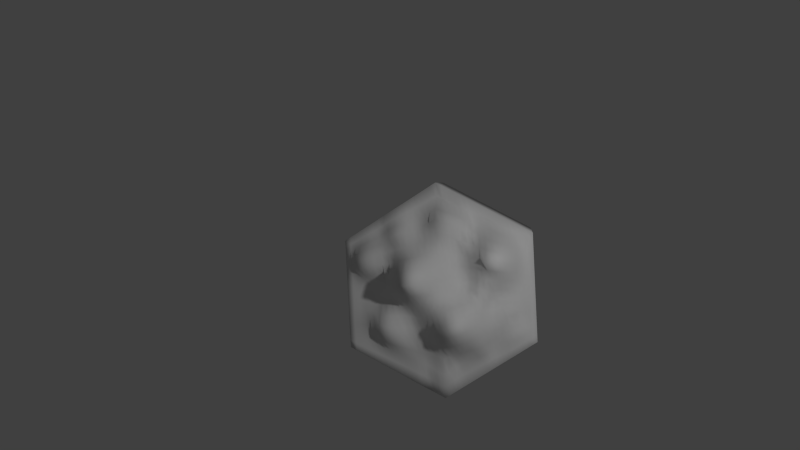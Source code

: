 # Source: mountains1_hexagon.blend  (saved by Blender 2.70.0; exported with 4.5.12 LTS)
import bpy
from mathutils import Matrix  # noqa: F401  (used for matrix-valued properties, if any)

bpy.ops.wm.read_factory_settings(use_empty=True)
scene = bpy.context.scene
scene.name = 'Scene'

# ---- collections
col_collection_1 = bpy.data.collections.new('Collection 1'); scene.collection.children.link(col_collection_1)

# ---- materials (node trees are filled in below, after node groups)
mat_material = bpy.data.materials.new('Material')
mat_material.alpha_threshold = 0.0
mat_material.use_transparent_shadow = False
mat_material.roughness = 0.5
mat_material.specular_intensity = 0.02105
mat_material.line_color = (0.0, 0.0, 0.0, 1.0)

# ---- material node trees

# ---- world
world_world = bpy.data.worlds.new('World'); scene.world = world_world
world_world.color = (0.05088, 0.05088, 0.05088)
world_world.use_sun_shadow = False
world_world.sun_shadow_jitter_overblur = 0.0
world_world.cycles.sampling_method = 'MANUAL'
world_world.cycles.sample_map_resolution = 256

# ---- cameras
cam_camera = bpy.data.cameras.new('Camera')
cam_camera.clip_end = 100.0
cam_camera.lens = 35.0
cam_camera.sensor_width = 32.0
cam_camera.sensor_height = 18.0
cam_camera.ortho_scale = 7.314
cam_camera.dof.focus_distance = 0.0
cam_camera.dof.aperture_fstop = 128.0

# ---- lights
light_lamp = bpy.data.lights.new('Lamp', 'POINT')
light_lamp.transmission_factor = 0.0
light_lamp.cutoff_distance = 30.0
light_lamp.energy = 100.0
light_lamp.shadow_buffer_clip_start = 1.001
light_lamp.shadow_soft_size = 0.1
light_lamp.shadow_maximum_resolution = 0.006
light_lamp.use_absolute_resolution = True
light_lamp.cycles.use_multiple_importance_sampling = False

# ---- meshes
me_circle = bpy.data.meshes.new('Circle')
me_circle.from_pydata([(0.0, 1.0, 0.0), (-0.866, 0.5, 0.0), (-0.866, -0.5, 0.0), (8.742e-08, -1.0, 0.0), (0.866, -0.5, 0.0), (0.866, 0.5, 0.0), (0.0, 1.0, 1.0), (-0.866, 0.5, 1.0), (-0.866, -0.5, 1.0), (8.742e-08, -1.0, 1.0), (0.866, -0.5, 1.0), (0.866, 0.5, 1.0), (-0.433, 0.75, 1.0), (-0.866, -5.96e-08, 1.0), (-0.433, -0.75, 1.0), (0.4336, -0.7508, 1.005), (0.866, 0.0, 1.0), (0.433, 0.75, 1.0), (0.001239, -0.0009215, 1.242), (0.4352, 0.0001275, 1.159), (-0.455, 0.01447, 1.164), (-0.2165, 0.875, 1.0), (-0.866, 0.25, 1.0), (-0.6495, -0.625, 1.0), (0.2165, -0.875, 1.0), (0.8668, -0.2501, 1.003), (0.6495, 0.625, 1.0), (-0.002636, -0.5347, 1.157), (-0.6497, 0.6253, 1.001), (-0.866, -0.25, 1.0), (-0.2165, -0.875, 1.0), (0.6496, -0.6251, 1.0), (0.8666, 0.25, 1.004), (0.217, 0.8758, 1.004), (-4.948e-05, 0.5011, 1.164), (0.65, 0.0001631, 1.004), (0.2347, -0.001709, 1.364), (0.4568, 0.3906, 1.161), (0.4444, -0.3866, 1.126), (-0.2165, -0.0008754, 1.104), (-0.6553, 0.0005011, 1.04), (-0.4353, 0.3758, 1.125), (-0.4404, -0.3866, 1.26), (0.6918, -0.3258, 1.169), (-0.2186, -0.4565, 1.107), (0.6556, 0.3152, 1.045), (0.226, 0.4449, 1.08), (0.2177, -0.4406, 1.15), (-0.2203, 0.443, 1.265), (-0.6592, 0.3148, 1.039), (-0.6576, -0.3147, 1.197), (-0.1083, 0.9375, 1.0), (-0.8662, 0.3751, 1.001), (-0.7578, -0.5625, 1.0), (0.1083, -0.9375, 1.0), (0.8669, -0.3752, 1.004), (0.7578, 0.5625, 1.0), (0.006711, -0.758, 1.049), (-0.7578, 0.5625, 1.0), (-0.866, -0.375, 1.0), (-0.1083, -0.9375, 1.0), (0.7578, -0.5625, 1.0), (0.8661, 0.375, 1.001), (0.1083, 0.9376, 1.0), (0.006304, 0.7624, 1.088), (0.7578, -1.24e-07, 1.0), (0.1177, -0.002956, 1.335), (0.435, 0.5644, 1.018), (0.4408, -0.1893, 1.212), (-0.1083, 9.362e-06, 1.167), (-0.759, 0.0004469, 1.005), (-0.4362, 0.5666, 1.023), (-0.4482, -0.1976, 1.266), (-0.3248, 0.8125, 1.0), (-0.8661, 0.125, 1.0), (-0.5413, -0.6875, 1.0), (0.3251, -0.8129, 1.002), (0.866, -0.125, 1.0), (0.5413, 0.6875, 1.0), (0.002275, -0.2552, 1.271), (-0.5413, 0.6875, 1.0), (-0.866, -0.125, 1.0), (-0.3248, -0.8125, 1.0), (0.5413, -0.6875, 1.0), (0.8661, 0.125, 1.001), (0.3251, 0.813, 1.003), (-0.00434, 0.2601, 1.369), (0.5413, -3.002e-06, 1.046), (0.3388, -0.0006698, 1.289), (0.4536, 0.2001, 1.146), (0.4475, -0.5892, 1.07), (-0.3293, -0.01096, 1.171), (-0.552, -0.0008475, 1.093), (-0.4337, 0.1876, 1.121), (-0.4336, -0.5628, 1.025), (0.778, -0.2861, 1.08), (0.58, -0.3611, 1.169), (0.6681, -0.1601, 1.072), (0.6618, -0.4745, 1.053), (-0.1201, -0.5014, 1.167), (-0.3343, -0.413, 1.156), (-0.2302, -0.2253, 1.115), (-0.2281, -0.6704, 1.12), (0.761, 0.2814, 1.019), (0.5599, 0.3561, 1.14), (0.6496, 0.4688, 1.001), (0.6575, 0.1522, 1.038), (0.3453, 0.4205, 1.115), (0.1092, 0.4695, 1.116), (0.2194, 0.6591, 1.018), (0.2165, 0.2188, 1.121), (0.3285, -0.4162, 1.155), (0.1099, -0.4718, 1.119), (0.2451, -0.2373, 1.462), (0.2202, -0.6619, 1.021), (-0.1108, 0.4747, 1.252), (-0.3262, 0.4076, 1.208), (-0.2165, 0.6562, 1.023), (-0.2321, 0.2226, 1.365), (-0.5543, 0.3467, 1.069), (-0.7585, 0.2814, 1.003), (-0.6562, 0.4745, 1.041), (-0.6654, 0.1576, 1.06), (-0.5579, -0.3555, 1.293), (-0.7583, -0.2814, 1.045), (-0.6538, -0.1583, 1.151), (-0.6497, -0.4689, 1.073), (0.7664, -0.4245, 1.037), (-0.1104, -0.7252, 1.143), (0.7592, 0.1407, 1.009), (0.3305, 0.2069, 1.085), (0.3351, -0.6334, 1.076), (-0.1238, 0.2364, 1.468), (-0.5606, 0.165, 1.089), (-0.5418, -0.516, 1.08), (0.7612, -0.1411, 1.012), (0.5569, -0.1738, 1.122), (0.5465, -0.5217, 1.027), (-0.1084, -0.2345, 1.161), (-0.3426, -0.2152, 1.202), (-0.3251, -0.6107, 1.006), (0.7581, 0.4219, 1.002), (0.5424, 0.5164, 1.01), (0.5584, 0.1829, 1.106), (0.3277, 0.6121, 1.021), (0.1096, 0.7054, 1.015), (0.108, 0.2368, 1.211), (0.3495, -0.2118, 1.368), (0.1212, -0.2477, 1.392), (0.1137, -0.7094, 1.033), (-0.1083, 0.7048, 1.014), (-0.3289, 0.615, 1.041), (-0.3272, 0.2045, 1.226), (-0.5445, 0.5182, 1.017), (-0.7637, 0.4248, 1.025), (-0.7607, 0.1415, 1.01), (-0.5549, -0.1767, 1.246), (-0.7582, -0.1409, 1.022), (-0.7578, -0.4219, 1.01), (-0.05413, 0.9688, 1.0), (-0.8663, 0.4376, 1.001), (-0.8119, -0.5312, 1.0), (0.05413, -0.9688, 1.0), (0.8662, -0.4376, 1.001), (0.8119, 0.5312, 1.0), (8.196e-08, -0.875, 1.0), (-0.8119, 0.5313, 1.0), (-0.866, -0.4375, 1.0), (-0.05413, -0.9688, 1.0), (0.8119, -0.5313, 1.0), (0.866, 0.4375, 1.0), (0.05413, 0.9688, 1.0), (0.00187, 0.8778, 1.051), (0.8119, 0.0, 1.0), (0.05859, -0.002032, 1.291), (0.4331, 0.6563, 1.001), (0.4405, -0.09448, 1.212), (-0.05406, -0.0001607, 1.199), (-0.812, 2.241e-05, 1.0), (-0.4335, 0.6569, 1.002), (-0.4473, -0.1032, 1.17), (-0.3789, 0.7812, 1.0), (-0.866, 0.0625, 1.0), (-0.4871, -0.7188, 1.0), (0.3795, -0.782, 1.005), (0.866, -0.0625, 1.0), (0.4871, 0.7187, 1.0), (0.003628, -0.1303, 1.302), (-0.4871, 0.7188, 1.0), (-0.866, -0.0625, 1.0), (-0.3789, -0.7812, 1.0), (0.4874, -0.7191, 1.002), (0.866, 0.0625, 1.0), (0.3789, 0.7813, 1.0), (-0.001935, 0.129, 1.256), (0.4871, -4.238e-06, 1.097), (0.3867, 7.465e-05, 1.226), (0.4376, 0.096, 1.101), (0.4395, -0.6656, 1.032), (-0.3969, 0.005385, 1.184), (-0.5031, 0.004981, 1.118), (-0.4474, 0.09323, 1.094), (-0.433, -0.6562, 1.0), (0.8183, -0.267, 1.025), (0.5117, -0.3759, 1.147), (0.6517, -0.07845, 1.012), (0.6821, -0.4028, 1.134), (-0.06474, -0.5208, 1.177), (-0.3862, -0.3994, 1.211), (-0.2218, -0.1124, 1.078), (-0.2218, -0.5757, 1.179), (0.8137, 0.2657, 1.01), (0.5093, 0.374, 1.161), (0.6495, 0.5469, 1.0), (0.6614, 0.236, 1.059), (0.4028, 0.4065, 1.145), (0.05419, 0.4848, 1.143), (0.2183, 0.7682, 1.015), (0.221, 0.3314, 1.087), (0.384, -0.4019, 1.138), (0.05462, -0.502, 1.125), (0.2523, -0.111, 1.5), (0.2212, -0.5638, 1.069), (-0.05505, 0.4881, 1.214), (-0.3793, 0.3908, 1.168), (-0.2165, 0.7656, 0.9999), (-0.2276, 0.3375, 1.358), (-0.4953, 0.3616, 1.091), (-0.812, 0.2656, 1.0), (-0.6512, 0.5496, 1.014), (-0.6703, 0.2375, 1.067), (-0.4975, -0.3722, 1.288), (-0.812, -0.2656, 1.003), (-0.6527, -0.08074, 1.097), (-0.6526, -0.3921, 1.148), (-0.1624, 0.9062, 1.0), (-0.866, 0.3125, 1.0), (-0.7036, -0.5938, 1.0), (0.1624, -0.9062, 1.0), (0.8673, -0.3128, 1.005), (0.7036, 0.5937, 1.0), (0.01417, -0.6594, 1.176), (-0.7037, 0.5938, 1.0), (-0.866, -0.3125, 1.0), (-0.1624, -0.9062, 1.0), (0.7037, -0.5938, 1.0), (0.8664, 0.3125, 1.003), (0.1627, 0.9067, 1.002), (0.0002285, 0.6257, 1.037), (0.7036, 6.513e-08, 1.0), (0.177, -0.002607, 1.361), (0.4457, 0.4776, 1.092), (0.438, -0.2834, 1.164), (-0.1624, -4.208e-06, 1.135), (-0.707, 0.000896, 1.016), (-0.4362, 0.4707, 1.074), (-0.4269, -0.2952, 1.356), (-0.2706, 0.8438, 1.0), (-0.866, 0.1875, 1.0), (-0.5954, -0.6562, 1.0), (0.2707, -0.8438, 1.0), (0.8661, -0.1875, 1.0), (0.5954, 0.6562, 1.0), (9.03e-05, -0.3754, 1.171), (-0.5954, 0.6563, 1.0), (-0.866, -0.1875, 1.0), (-0.2706, -0.8438, 1.0), (0.5954, -0.6563, 1.0), (0.8665, 0.1875, 1.003), (0.2712, 0.8446, 1.005), (-0.003114, 0.3859, 1.308), (0.5971, 0.0006799, 1.02), (0.2886, -0.00134, 1.338), (0.4606, 0.2994, 1.176), (0.446, -0.4991, 1.099), (-0.271, -0.008509, 1.103), (-0.6026, -0.00193, 1.067), (-0.434, 0.2814, 1.141), (-0.4366, -0.4717, 1.142), (0.7382, -0.3063, 1.138), (0.6397, -0.3444, 1.177), (0.6887, -0.2449, 1.152), (0.6507, -0.5478, 1.006), (-0.1674, -0.4813, 1.14), (-0.279, -0.4333, 1.123), (-0.2282, -0.3351, 1.12), (-0.2175, -0.7667, 1.024), (0.7077, 0.2973, 1.025), (0.6085, 0.336, 1.098), (0.6514, 0.3915, 1.016), (0.6532, 0.07572, 1.017), (0.2856, 0.4329, 1.086), (0.1664, 0.4564, 1.092), (0.2242, 0.5537, 1.053), (0.2192, 0.1098, 1.212), (0.2733, -0.4349, 1.166), (0.1629, -0.4545, 1.135), (0.2278, -0.3386, 1.309), (0.2169, -0.7662, 1.003), (-0.1661, 0.4597, 1.27), (-0.2735, 0.4251, 1.242), (-0.2169, 0.5474, 1.135), (-0.2274, 0.09434, 1.241), (-0.6095, 0.3311, 1.059), (-0.7078, 0.2979, 1.017), (-0.6615, 0.3966, 1.059), (-0.6596, 0.08159, 1.036), (-0.6085, -0.3335, 1.256), (-0.7058, -0.2973, 1.121), (-0.6576, -0.236, 1.194), (-0.6496, -0.547, 1.01), (0.816, -0.3995, 1.017), (0.7158, -0.4498, 1.052), (0.7759, -0.3564, 1.075), (0.7594, -0.4928, 1.007), (-0.04822, -0.7444, 1.114), (-0.1722, -0.6987, 1.139), (-0.1158, -0.617, 1.205), (-0.1083, -0.8203, 1.0), (0.8126, 0.1329, 1.004), (0.7058, 0.1483, 1.013), (0.7609, 0.2111, 1.019), (0.7581, 0.07033, 1.002), (0.3939, 0.205, 1.117), (0.2715, 0.2115, 1.09), (0.3445, 0.3172, 1.108), (0.3262, 0.1018, 1.166), (0.3902, -0.612, 1.078), (0.2771, -0.6444, 1.042), (0.3409, -0.5533, 1.146), (0.3276, -0.7148, 1.02), (-0.06323, 0.2501, 1.438), (-0.186, 0.2265, 1.442), (-0.1174, 0.3652, 1.391), (-0.1129, 0.1222, 1.277), (-0.491, 0.1798, 1.071), (-0.6132, 0.1609, 1.075), (-0.5683, 0.2565, 1.112), (-0.5484, 0.08715, 1.039), (-0.4878, -0.5394, 1.056), (-0.5957, -0.4925, 1.087), (-0.546, -0.4351, 1.195), (-0.5413, -0.6016, 1.005), (0.8124, -0.1329, 1.002), (0.7138, -0.1502, 1.037), (0.758, -0.07033, 1.001), (0.7706, -0.2135, 1.049), (0.6167, -0.1692, 1.101), (0.4914, -0.1806, 1.143), (0.5436, -0.08536, 1.074), (0.5746, -0.2695, 1.17), (0.6044, -0.4979, 1.04), (0.4952, -0.5539, 1.041), (0.5655, -0.4436, 1.099), (0.5419, -0.6028, 1.004), (-0.05379, -0.2438, 1.215), (-0.1664, -0.2281, 1.119), (-0.1083, -0.1173, 1.169), (-0.1132, -0.353, 1.119), (-0.2906, -0.2218, 1.153), (-0.3941, -0.2069, 1.244), (-0.3437, -0.1144, 1.128), (-0.338, -0.3155, 1.218), (-0.2798, -0.6455, 1.084), (-0.3791, -0.586, 1.007), (-0.3276, -0.5161, 1.064), (-0.3248, -0.7109, 1.0), (0.8122, 0.3985, 1.002), (0.7038, 0.4453, 1.001), (0.7578, 0.4922, 1.0), (0.7593, 0.3516, 1.009), (0.5959, 0.4925, 1.004), (0.4888, 0.5404, 1.015), (0.5413, 0.6016, 1.0), (0.5507, 0.4358, 1.075), (0.6047, 0.1688, 1.055), (0.5122, 0.1896, 1.144), (0.5644, 0.2721, 1.156), (0.5451, 0.08781, 1.035), (0.3813, 0.5882, 1.02), (0.2739, 0.6359, 1.021), (0.3252, 0.7115, 1.003), (0.3352, 0.5165, 1.069), (0.1643, 0.6818, 1.013), (0.05752, 0.7347, 1.057), (0.1096, 0.8228, 1.029), (0.1102, 0.5877, 1.036), (0.1624, 0.2268, 1.16), (0.05211, 0.2495, 1.28), (0.1083, 0.3537, 1.19), (0.1091, 0.1177, 1.223), (0.3959, -0.2009, 1.295), (0.2994, -0.2209, 1.428), (0.3531, -0.1049, 1.382), (0.3365, -0.3117, 1.269), (0.1825, -0.2399, 1.436), (0.06105, -0.2524, 1.337), (0.126, -0.1248, 1.442), (0.1123, -0.3579, 1.261), (0.1656, -0.6844, 1.017), (0.06144, -0.7339, 1.039), (0.1192, -0.6065, 1.067), (0.1083, -0.8203, 1.0), (-0.05162, 0.7423, 1.08), (-0.1624, 0.6797, 1.014), (-0.1085, 0.8216, 1.034), (-0.1083, 0.5859, 1.096), (-0.2707, 0.6329, 1.029), (-0.3875, 0.5977, 1.05), (-0.3248, 0.7109, 1.0), (-0.3366, 0.5227, 1.145), (-0.2772, 0.2152, 1.286), (-0.3797, 0.195, 1.175), (-0.3281, 0.3072, 1.248), (-0.3516, 0.06895, 1.208), (-0.4883, 0.5396, 1.009), (-0.6011, 0.4979, 1.035), (-0.5416, 0.6021, 1.003), (-0.5502, 0.4328, 1.043), (-0.7105, 0.4495, 1.036), (-0.8138, 0.3993, 1.007), (-0.7591, 0.4928, 1.006), (-0.7612, 0.3531, 1.015), (-0.7105, 0.1503, 1.023), (-0.8127, 0.133, 1.003), (-0.7595, 0.2113, 1.006), (-0.7605, 0.07123, 1.009), (-0.5025, -0.1872, 1.267), (-0.6047, -0.1671, 1.205), (-0.5492, -0.09235, 1.158), (-0.5651, -0.2606, 1.319), (-0.7052, -0.1497, 1.09), (-0.8119, -0.1328, 1.001), (-0.758, -0.0704, 1.005), (-0.7583, -0.2112, 1.042), (-0.7038, -0.4454, 1.041), (-0.8119, -0.3984, 1.0), (-0.758, -0.3516, 1.03), (-0.7578, -0.4922, 1.001), (0.8128, -0.4651, 1.004), (-0.05413, -0.8477, 1.0), (0.812, 0.06641, 1.0), (0.3796, 0.09805, 1.129), (0.3831, -0.6903, 1.028), (-0.05762, 0.1262, 1.276), (-0.5007, 0.09235, 1.064), (-0.4871, -0.6289, 1.001), (0.8148, -0.1997, 1.011), (0.637, -0.2588, 1.173), (0.5962, -0.575, 1.004), (-0.05764, -0.3643, 1.152), (-0.2825, -0.326, 1.165), (-0.2714, -0.7389, 1.012), (0.813, 0.3321, 1.007), (0.6005, 0.4134, 1.043), (0.5978, 0.08204, 1.013), (0.3906, 0.4974, 1.082), (0.1671, 0.5707, 1.043), (0.1643, 0.1136, 1.219), (0.3864, -0.2965, 1.217), (0.1702, -0.3491, 1.294), (0.1624, -0.793, 1.0), (-0.05412, 0.6055, 1.064), (-0.2754, 0.5331, 1.143), (-0.2847, 0.08214, 1.217), (-0.4932, 0.4513, 1.051), (-0.7126, 0.3755, 1.044), (-0.7099, 0.07638, 1.021), (-0.5043, -0.2759, 1.375), (-0.7058, -0.2234, 1.118), (-0.7037, -0.5196, 1.005), (0.8188, -0.3337, 1.028), (0.7321, -0.38, 1.117), (0.7053, -0.5204, 1.008), (-0.05153, -0.6398, 1.206), (-0.1715, -0.5945, 1.194), (-0.1624, -0.793, 1.009), (0.8134, 0.1993, 1.009), (0.7089, 0.2231, 1.032), (0.704, 0.07424, 1.002), (0.4055, 0.31, 1.155), (0.2804, 0.3229, 1.069), (0.2732, 0.1059, 1.195), (0.3976, -0.5355, 1.145), (0.2786, -0.5599, 1.113), (0.2719, -0.74, 1.009), (-0.05983, 0.3773, 1.362), (-0.1741, 0.3516, 1.389), (-0.1679, 0.115, 1.258), (-0.4933, 0.2706, 1.096), (-0.6132, 0.2486, 1.064), (-0.6054, 0.08508, 1.04), (-0.4907, -0.4542, 1.178), (-0.6005, -0.414, 1.185), (-0.5954, -0.5743, 1.009), (0.8119, -0.06641, 1.0), (0.7047, -0.07433, 1.004), (0.7319, -0.2292, 1.107), (0.5998, -0.08068, 1.036), (0.4881, -0.08987, 1.133), (0.5031, -0.2759, 1.159), (0.6268, -0.4246, 1.127), (0.5019, -0.466, 1.076), (0.4889, -0.6327, 1.012), (-0.05355, -0.1228, 1.23), (-0.1625, -0.1134, 1.111), (-0.169, -0.3427, 1.103), (-0.2855, -0.1148, 1.095), (-0.3957, -0.1087, 1.157), (-0.3899, -0.3058, 1.272), (-0.273, -0.5523, 1.117), (-0.3832, -0.4903, 1.1), (-0.3789, -0.6836, 1.0), (0.8119, 0.4648, 1.0), (0.7036, 0.5195, 1.0), (0.7051, 0.3712, 1.009), (0.5954, 0.5742, 1.0), (0.4872, 0.629, 1.001), (0.4994, 0.4572, 1.092), (0.6117, 0.2548, 1.106), (0.5149, 0.2859, 1.186), (0.4925, 0.09273, 1.069), (0.379, 0.6837, 1.001), (0.2716, 0.7397, 1.008), (0.2799, 0.5355, 1.06), (0.1638, 0.7951, 1.012), (0.05745, 0.8512, 1.057), (0.05465, 0.606, 1.035), (0.1639, 0.3411, 1.132), (0.05294, 0.3697, 1.254), (0.05382, 0.1229, 1.233), (0.3964, -0.1005, 1.297), (0.3076, -0.1069, 1.461), (0.2836, -0.326, 1.301), (0.1836, -0.1142, 1.51), (0.06351, -0.1296, 1.371), (0.05532, -0.366, 1.217), (0.168, -0.5755, 1.043), (0.06617, -0.6342, 1.108), (0.05413, -0.8477, 1.0), (-0.05436, 0.8509, 1.056), (-0.1624, 0.7931, 1.001), (-0.1624, 0.5664, 1.121), (-0.2706, 0.7383, 1.0), (-0.3792, 0.6841, 1.001), (-0.3868, 0.4982, 1.115), (-0.2778, 0.3227, 1.305), (-0.3797, 0.2934, 1.194), (-0.4006, 0.08309, 1.159), (-0.4872, 0.629, 1.0), (-0.597, 0.5768, 1.012), (-0.6061, 0.4148, 1.05), (-0.7047, 0.5207, 1.007), (-0.813, 0.4654, 1.004), (-0.8124, 0.3323, 1.002), (-0.7091, 0.2237, 1.018), (-0.8124, 0.1993, 1.002), (-0.8125, 0.06658, 1.002), (-0.4983, -0.09835, 1.169), (-0.6005, -0.08659, 1.134), (-0.6104, -0.2493, 1.261), (-0.7051, -0.07498, 1.041), (-0.8119, -0.06641, 1.0), (-0.812, -0.1992, 1.002), (-0.7042, -0.3713, 1.092), (-0.812, -0.332, 1.002), (-0.8119, -0.4648, 1.0)], [], [(5, 0, 6, 171, 63, 247, 33, 269, 85, 193, 17, 186, 78, 262, 26, 240, 56, 164, 11), (4, 5, 11, 170, 62, 246, 32, 268, 84, 192, 16, 185, 77, 261, 25, 239, 55, 163, 10), (3, 4, 10, 169, 61, 245, 31, 267, 83, 191, 15, 184, 76, 260, 24, 238, 54, 162, 9), (2, 3, 9, 168, 60, 244, 30, 266, 82, 190, 14, 183, 75, 259, 23, 237, 53, 161, 8), (1, 2, 8, 167, 59, 243, 29, 265, 81, 189, 13, 182, 74, 258, 22, 236, 52, 160, 7), (0, 1, 7, 166, 58, 242, 28, 264, 80, 188, 12, 181, 73, 257, 21, 235, 51, 159, 6), (1, 0, 5), (2, 1, 5), (2, 5, 4), (2, 4, 3), (439, 169, 10, 163), (440, 168, 9, 165), (441, 173, 16, 192), (442, 196, 19, 197), (443, 184, 15, 198), (444, 177, 18, 194), (445, 200, 20, 201), (446, 183, 14, 202), (447, 203, 25, 261), (448, 280, 43, 281), (449, 267, 31, 282), (450, 207, 27, 263), (451, 284, 44, 285), (452, 266, 30, 286), (453, 211, 32, 246), (454, 288, 45, 289), (455, 271, 35, 290), (456, 215, 37, 251), (457, 292, 46, 293), (458, 250, 36, 294), (459, 219, 38, 252), (460, 296, 47, 297), (461, 238, 24, 298), (462, 223, 34, 248), (463, 300, 48, 301), (464, 275, 39, 302), (465, 227, 41, 255), (466, 304, 49, 305), (467, 254, 40, 306), (468, 231, 42, 256), (469, 308, 50, 309), (470, 237, 23, 310), (471, 311, 55, 239), (472, 312, 127, 313), (473, 245, 61, 314), (474, 315, 57, 241), (475, 316, 128, 317), (476, 244, 60, 318), (477, 319, 84, 268), (478, 320, 129, 321), (479, 249, 65, 322), (480, 323, 89, 273), (481, 324, 130, 325), (482, 272, 88, 326), (483, 327, 90, 274), (484, 328, 131, 329), (485, 260, 76, 330), (486, 331, 86, 270), (487, 332, 132, 333), (488, 253, 69, 334), (489, 335, 93, 277), (490, 336, 133, 337), (491, 276, 92, 338), (492, 339, 94, 278), (493, 340, 134, 341), (494, 259, 75, 342), (495, 343, 77, 185), (496, 344, 135, 345), (497, 279, 95, 346), (498, 347, 97, 205), (499, 348, 136, 349), (500, 204, 96, 350), (501, 351, 98, 206), (502, 352, 137, 353), (503, 191, 83, 354), (504, 355, 79, 187), (505, 356, 138, 357), (506, 283, 99, 358), (507, 359, 101, 209), (508, 360, 139, 361), (509, 208, 100, 362), (510, 363, 102, 210), (511, 364, 140, 365), (512, 190, 82, 366), (513, 367, 62, 170), (514, 368, 141, 369), (515, 287, 103, 370), (516, 371, 105, 213), (517, 372, 142, 373), (518, 212, 104, 374), (519, 375, 106, 214), (520, 376, 143, 377), (521, 195, 87, 378), (522, 379, 67, 175), (523, 380, 144, 381), (524, 291, 107, 382), (525, 383, 109, 217), (526, 384, 145, 385), (527, 216, 108, 386), (528, 387, 110, 218), (529, 388, 146, 389), (530, 174, 66, 390), (531, 391, 68, 176), (532, 392, 147, 393), (533, 295, 111, 394), (534, 395, 113, 221), (535, 396, 148, 397), (536, 220, 112, 398), (537, 399, 114, 222), (538, 400, 149, 401), (539, 162, 54, 402), (540, 403, 64, 172), (541, 404, 150, 405), (542, 299, 115, 406), (543, 407, 117, 225), (544, 408, 151, 409), (545, 224, 116, 410), (546, 411, 118, 226), (547, 412, 152, 413), (548, 199, 91, 414), (549, 415, 71, 179), (550, 416, 153, 417), (551, 303, 119, 418), (552, 419, 121, 229), (553, 420, 154, 421), (554, 228, 120, 422), (555, 423, 122, 230), (556, 424, 155, 425), (557, 178, 70, 426), (558, 427, 72, 180), (559, 428, 156, 429), (560, 307, 123, 430), (561, 431, 125, 233), (562, 432, 157, 433), (563, 232, 124, 434), (564, 435, 126, 234), (565, 436, 158, 437), (566, 161, 53, 438), (311, 439, 163, 55), (127, 314, 439, 311), (314, 61, 169, 439), (315, 440, 165, 57), (128, 318, 440, 315), (318, 60, 168, 440), (319, 441, 192, 84), (129, 322, 441, 319), (322, 65, 173, 441), (323, 442, 197, 89), (130, 326, 442, 323), (326, 88, 196, 442), (327, 443, 198, 90), (131, 330, 443, 327), (330, 76, 184, 443), (331, 444, 194, 86), (132, 334, 444, 331), (334, 69, 177, 444), (335, 445, 201, 93), (133, 338, 445, 335), (338, 92, 200, 445), (339, 446, 202, 94), (134, 342, 446, 339), (342, 75, 183, 446), (343, 447, 261, 77), (135, 346, 447, 343), (346, 95, 203, 447), (347, 448, 281, 97), (136, 350, 448, 347), (350, 96, 280, 448), (351, 449, 282, 98), (137, 354, 449, 351), (354, 83, 267, 449), (355, 450, 263, 79), (138, 358, 450, 355), (358, 99, 207, 450), (359, 451, 285, 101), (139, 362, 451, 359), (362, 100, 284, 451), (363, 452, 286, 102), (140, 366, 452, 363), (366, 82, 266, 452), (367, 453, 246, 62), (141, 370, 453, 367), (370, 103, 211, 453), (371, 454, 289, 105), (142, 374, 454, 371), (374, 104, 288, 454), (375, 455, 290, 106), (143, 378, 455, 375), (378, 87, 271, 455), (379, 456, 251, 67), (144, 382, 456, 379), (382, 107, 215, 456), (383, 457, 293, 109), (145, 386, 457, 383), (386, 108, 292, 457), (387, 458, 294, 110), (146, 390, 458, 387), (390, 66, 250, 458), (391, 459, 252, 68), (147, 394, 459, 391), (394, 111, 219, 459), (395, 460, 297, 113), (148, 398, 460, 395), (398, 112, 296, 460), (399, 461, 298, 114), (149, 402, 461, 399), (402, 54, 238, 461), (403, 462, 248, 64), (150, 406, 462, 403), (406, 115, 223, 462), (407, 463, 301, 117), (151, 410, 463, 407), (410, 116, 300, 463), (411, 464, 302, 118), (152, 414, 464, 411), (414, 91, 275, 464), (415, 465, 255, 71), (153, 418, 465, 415), (418, 119, 227, 465), (419, 466, 305, 121), (154, 422, 466, 419), (422, 120, 304, 466), (423, 467, 306, 122), (155, 426, 467, 423), (426, 70, 254, 467), (427, 468, 256, 72), (156, 430, 468, 427), (430, 123, 231, 468), (431, 469, 309, 125), (157, 434, 469, 431), (434, 124, 308, 469), (435, 470, 310, 126), (158, 438, 470, 435), (438, 53, 237, 470), (203, 471, 239, 25), (95, 313, 471, 203), (313, 127, 311, 471), (279, 472, 313, 95), (43, 206, 472, 279), (206, 98, 312, 472), (312, 473, 314, 127), (98, 282, 473, 312), (282, 31, 245, 473), (207, 474, 241, 27), (99, 317, 474, 207), (317, 128, 315, 474), (283, 475, 317, 99), (44, 210, 475, 283), (210, 102, 316, 475), (316, 476, 318, 128), (102, 286, 476, 316), (286, 30, 244, 476), (211, 477, 268, 32), (103, 321, 477, 211), (321, 129, 319, 477), (287, 478, 321, 103), (45, 214, 478, 287), (214, 106, 320, 478), (320, 479, 322, 129), (106, 290, 479, 320), (290, 35, 249, 479), (215, 480, 273, 37), (107, 325, 480, 215), (325, 130, 323, 480), (291, 481, 325, 107), (46, 218, 481, 291), (218, 110, 324, 481), (324, 482, 326, 130), (110, 294, 482, 324), (294, 36, 272, 482), (219, 483, 274, 38), (111, 329, 483, 219), (329, 131, 327, 483), (295, 484, 329, 111), (47, 222, 484, 295), (222, 114, 328, 484), (328, 485, 330, 131), (114, 298, 485, 328), (298, 24, 260, 485), (223, 486, 270, 34), (115, 333, 486, 223), (333, 132, 331, 486), (299, 487, 333, 115), (48, 226, 487, 299), (226, 118, 332, 487), (332, 488, 334, 132), (118, 302, 488, 332), (302, 39, 253, 488), (227, 489, 277, 41), (119, 337, 489, 227), (337, 133, 335, 489), (303, 490, 337, 119), (49, 230, 490, 303), (230, 122, 336, 490), (336, 491, 338, 133), (122, 306, 491, 336), (306, 40, 276, 491), (231, 492, 278, 42), (123, 341, 492, 231), (341, 134, 339, 492), (307, 493, 341, 123), (50, 234, 493, 307), (234, 126, 340, 493), (340, 494, 342, 134), (126, 310, 494, 340), (310, 23, 259, 494), (173, 495, 185, 16), (65, 345, 495, 173), (345, 135, 343, 495), (249, 496, 345, 65), (35, 205, 496, 249), (205, 97, 344, 496), (344, 497, 346, 135), (97, 281, 497, 344), (281, 43, 279, 497), (271, 498, 205, 35), (87, 349, 498, 271), (349, 136, 347, 498), (195, 499, 349, 87), (19, 176, 499, 195), (176, 68, 348, 499), (348, 500, 350, 136), (68, 252, 500, 348), (252, 38, 204, 500), (280, 501, 206, 43), (96, 353, 501, 280), (353, 137, 351, 501), (204, 502, 353, 96), (38, 274, 502, 204), (274, 90, 352, 502), (352, 503, 354, 137), (90, 198, 503, 352), (198, 15, 191, 503), (177, 504, 187, 18), (69, 357, 504, 177), (357, 138, 355, 504), (253, 505, 357, 69), (39, 209, 505, 253), (209, 101, 356, 505), (356, 506, 358, 138), (101, 285, 506, 356), (285, 44, 283, 506), (275, 507, 209, 39), (91, 361, 507, 275), (361, 139, 359, 507), (199, 508, 361, 91), (20, 180, 508, 199), (180, 72, 360, 508), (360, 509, 362, 139), (72, 256, 509, 360), (256, 42, 208, 509), (284, 510, 210, 44), (100, 365, 510, 284), (365, 140, 363, 510), (208, 511, 365, 100), (42, 278, 511, 208), (278, 94, 364, 511), (364, 512, 366, 140), (94, 202, 512, 364), (202, 14, 190, 512), (164, 513, 170, 11), (56, 369, 513, 164), (369, 141, 367, 513), (240, 514, 369, 56), (26, 213, 514, 240), (213, 105, 368, 514), (368, 515, 370, 141), (105, 289, 515, 368), (289, 45, 287, 515), (262, 516, 213, 26), (78, 373, 516, 262), (373, 142, 371, 516), (186, 517, 373, 78), (17, 175, 517, 186), (175, 67, 372, 517), (372, 518, 374, 142), (67, 251, 518, 372), (251, 37, 212, 518), (288, 519, 214, 45), (104, 377, 519, 288), (377, 143, 375, 519), (212, 520, 377, 104), (37, 273, 520, 212), (273, 89, 376, 520), (376, 521, 378, 143), (89, 197, 521, 376), (197, 19, 195, 521), (193, 522, 175, 17), (85, 381, 522, 193), (381, 144, 379, 522), (269, 523, 381, 85), (33, 217, 523, 269), (217, 109, 380, 523), (380, 524, 382, 144), (109, 293, 524, 380), (293, 46, 291, 524), (247, 525, 217, 33), (63, 385, 525, 247), (385, 145, 383, 525), (171, 526, 385, 63), (6, 172, 526, 171), (172, 64, 384, 526), (384, 527, 386, 145), (64, 248, 527, 384), (248, 34, 216, 527), (292, 528, 218, 46), (108, 389, 528, 292), (389, 146, 387, 528), (216, 529, 389, 108), (34, 270, 529, 216), (270, 86, 388, 529), (388, 530, 390, 146), (86, 194, 530, 388), (194, 18, 174, 530), (196, 531, 176, 19), (88, 393, 531, 196), (393, 147, 391, 531), (272, 532, 393, 88), (36, 221, 532, 272), (221, 113, 392, 532), (392, 533, 394, 147), (113, 297, 533, 392), (297, 47, 295, 533), (250, 534, 221, 36), (66, 397, 534, 250), (397, 148, 395, 534), (174, 535, 397, 66), (18, 187, 535, 174), (187, 79, 396, 535), (396, 536, 398, 148), (79, 263, 536, 396), (263, 27, 220, 536), (296, 537, 222, 47), (112, 401, 537, 296), (401, 149, 399, 537), (220, 538, 401, 112), (27, 241, 538, 220), (241, 57, 400, 538), (400, 539, 402, 149), (57, 165, 539, 400), (165, 9, 162, 539), (159, 540, 172, 6), (51, 405, 540, 159), (405, 150, 403, 540), (235, 541, 405, 51), (21, 225, 541, 235), (225, 117, 404, 541), (404, 542, 406, 150), (117, 301, 542, 404), (301, 48, 299, 542), (257, 543, 225, 21), (73, 409, 543, 257), (409, 151, 407, 543), (181, 544, 409, 73), (12, 179, 544, 181), (179, 71, 408, 544), (408, 545, 410, 151), (71, 255, 545, 408), (255, 41, 224, 545), (300, 546, 226, 48), (116, 413, 546, 300), (413, 152, 411, 546), (224, 547, 413, 116), (41, 277, 547, 224), (277, 93, 412, 547), (412, 548, 414, 152), (93, 201, 548, 412), (201, 20, 199, 548), (188, 549, 179, 12), (80, 417, 549, 188), (417, 153, 415, 549), (264, 550, 417, 80), (28, 229, 550, 264), (229, 121, 416, 550), (416, 551, 418, 153), (121, 305, 551, 416), (305, 49, 303, 551), (242, 552, 229, 28), (58, 421, 552, 242), (421, 154, 419, 552), (166, 553, 421, 58), (7, 160, 553, 166), (160, 52, 420, 553), (420, 554, 422, 154), (52, 236, 554, 420), (236, 22, 228, 554), (304, 555, 230, 49), (120, 425, 555, 304), (425, 155, 423, 555), (228, 556, 425, 120), (22, 258, 556, 228), (258, 74, 424, 556), (424, 557, 426, 155), (74, 182, 557, 424), (182, 13, 178, 557), (200, 558, 180, 20), (92, 429, 558, 200), (429, 156, 427, 558), (276, 559, 429, 92), (40, 233, 559, 276), (233, 125, 428, 559), (428, 560, 430, 156), (125, 309, 560, 428), (309, 50, 307, 560), (254, 561, 233, 40), (70, 433, 561, 254), (433, 157, 431, 561), (178, 562, 433, 70), (13, 189, 562, 178), (189, 81, 432, 562), (432, 563, 434, 157), (81, 265, 563, 432), (265, 29, 232, 563), (308, 564, 234, 50), (124, 437, 564, 308), (437, 158, 435, 564), (232, 565, 437, 124), (29, 243, 565, 232), (243, 59, 436, 565), (436, 566, 438, 158), (59, 167, 566, 436), (167, 8, 161, 566)])
me_circle.polygons.foreach_set('use_smooth', [True] * 522)
_uv = me_circle.uv_layers.new(name='UVMap')
_uv.uv.foreach_set('vector', [0.4589, 0.08066, 0.5641, 0.07967, 0.5651, 0.1849, 0.4665, 0.1875, 0.4665, 0.1858, 0.4665, 0.1858, 0.4665, 0.1858, 0.4665, 0.1858, 0.4665, 0.1858, 0.4665, 0.1858, 0.4665, 0.1858, 0.4665, 0.1858, 0.4665, 0.1858, 0.4665, 0.1858, 0.4665, 0.1858, 0.4665, 0.1858, 0.4665, 0.1858, 0.4665, 0.1858, 0.4599, 0.1859, 0.3537, 0.08166, 0.4589, 0.08066, 0.4599, 0.1859, 0.3548, 0.1887, 0.3547, 0.1869, 0.3547, 0.1869, 0.3547, 0.1869, 0.3547, 0.1869, 0.3547, 0.1869, 0.3547, 0.1869, 0.3547, 0.1869, 0.3547, 0.1869, 0.3547, 0.1869, 0.3547, 0.1869, 0.3547, 0.1869, 0.3547, 0.1869, 0.3547, 0.1869, 0.3547, 0.1869, 0.3547, 0.1869, 0.2485, 0.08265, 0.3537, 0.08166, 0.3547, 0.1869, 0.2561, 0.1895, 0.2561, 0.1878, 0.2561, 0.1878, 0.2561, 0.1878, 0.2561, 0.1878, 0.2561, 0.1878, 0.2561, 0.1878, 0.2561, 0.1878, 0.2561, 0.1878, 0.2561, 0.1878, 0.2561, 0.1878, 0.2561, 0.1878, 0.2561, 0.1878, 0.2561, 0.1878, 0.2561, 0.1878, 0.2495, 0.1878, 0.7745, 0.07771, 0.8797, 0.07673, 0.8807, 0.1819, 0.7821, 0.1846, 0.7821, 0.1829, 0.7821, 0.1828, 0.7821, 0.1828, 0.7821, 0.1828, 0.7821, 0.1828, 0.7821, 0.1828, 0.7821, 0.1828, 0.7821, 0.1828, 0.7821, 0.1828, 0.7821, 0.1828, 0.7821, 0.1828, 0.7821, 0.1828, 0.7821, 0.1828, 0.7821, 0.1828, 0.7755, 0.1829, 0.6693, 0.07869, 0.7745, 0.07771, 0.7755, 0.1829, 0.6703, 0.1857, 0.6703, 0.1839, 0.6703, 0.1839, 0.6703, 0.1839, 0.6703, 0.1839, 0.6703, 0.1839, 0.6703, 0.1839, 0.6703, 0.1839, 0.6703, 0.1839, 0.6703, 0.1839, 0.6703, 0.1839, 0.6703, 0.1839, 0.6703, 0.1839, 0.6703, 0.1839, 0.6703, 0.1839, 0.6703, 0.1839, 0.5641, 0.07967, 0.6693, 0.07869, 0.6703, 0.1839, 0.572, 0.1917, 0.5719, 0.19, 0.5718, 0.1883, 0.5717, 0.1865, 0.5717, 0.1865, 0.5716, 0.1848, 0.5716, 0.1848, 0.5716, 0.1848, 0.5717, 0.1848, 0.5717, 0.1848, 0.5717, 0.1848, 0.5717, 0.1848, 0.5717, 0.1848, 0.5717, 0.1848, 0.5717, 0.1848, 0.5651, 0.1849, 0.2056, 0.08086, 0.2056, 0.1882, 0.1127, 0.2418, 0.1127, 0.02721, 0.2056, 0.08086, 0.1127, 0.2418, 0.1127, 0.02721, 0.1127, 0.2418, 0.01976, 0.1882, 0.1127, 0.02721, 0.01976, 0.1882, 0.01976, 0.08086, 0.2575, 0.2383, 0.228, 0.2382, 0.2419, 0.2142, 0.2696, 0.2142, 0.08734, 0.6227, 0.03355, 0.6226, 0.01969, 0.5986, 0.07521, 0.5986, 0.4933, 0.2383, 0.4638, 0.2383, 0.4638, 0.2143, 0.4915, 0.2143, 0.5071, 0.4305, 0.4638, 0.4305, 0.4638, 0.4065, 0.5054, 0.4065, 0.1603, 0.4304, 0.117, 0.4304, 0.1308, 0.4064, 0.1725, 0.4064, 0.5176, 0.6227, 0.4638, 0.6227, 0.4638, 0.5987, 0.5193, 0.5987, 0.5037, 0.815, 0.4638, 0.815, 0.4638, 0.791, 0.5054, 0.791, 0.1845, 0.815, 0.1445, 0.815, 0.1307, 0.791, 0.1723, 0.791, 0.3754, 0.2383, 0.3459, 0.2383, 0.3528, 0.2143, 0.3806, 0.2143, 0.3545, 0.3344, 0.3181, 0.3344, 0.3251, 0.3103, 0.3598, 0.3103, 0.2089, 0.3343, 0.1725, 0.3343, 0.1864, 0.3103, 0.221, 0.3103, 0.3025, 0.6227, 0.2487, 0.6227, 0.2418, 0.5987, 0.2973, 0.5987, 0.3233, 0.7189, 0.2764, 0.7189, 0.2695, 0.6948, 0.3181, 0.6948, 0.1359, 0.7189, 0.08903, 0.7188, 0.07516, 0.6948, 0.1237, 0.6948, 0.6112, 0.2383, 0.5817, 0.2383, 0.5747, 0.2143, 0.6025, 0.2143, 0.6458, 0.3344, 0.6094, 0.3344, 0.6025, 0.3104, 0.6372, 0.3104, 0.5002, 0.3344, 0.4638, 0.3344, 0.4638, 0.3104, 0.4985, 0.3104, 0.6805, 0.4305, 0.6372, 0.4305, 0.6302, 0.4065, 0.6719, 0.4064, 0.7152, 0.5266, 0.6649, 0.5266, 0.658, 0.5026, 0.7066, 0.5025, 0.5141, 0.5266, 0.4638, 0.5266, 0.4638, 0.5026, 0.5123, 0.5026, 0.3337, 0.4305, 0.2904, 0.4305, 0.2973, 0.4064, 0.3389, 0.4064, 0.3129, 0.5266, 0.2626, 0.5266, 0.2695, 0.5026, 0.3181, 0.5026, 0.1117, 0.5265, 0.06138, 0.5265, 0.07528, 0.5025, 0.1238, 0.5025, 0.7326, 0.6227, 0.6788, 0.6227, 0.6858, 0.5987, 0.7413, 0.5986, 0.698, 0.7188, 0.6511, 0.7188, 0.6581, 0.6948, 0.7066, 0.6948, 0.5106, 0.7189, 0.4638, 0.7189, 0.4638, 0.6948, 0.5124, 0.6948, 0.6633, 0.815, 0.6234, 0.815, 0.6303, 0.7909, 0.672, 0.7909, 0.6286, 0.9111, 0.5957, 0.9111, 0.6026, 0.8871, 0.6373, 0.8871, 0.4968, 0.9112, 0.4638, 0.9112, 0.4638, 0.8872, 0.4985, 0.8871, 0.3441, 0.8151, 0.3042, 0.8151, 0.2972, 0.791, 0.3389, 0.791, 0.3649, 0.9112, 0.332, 0.9112, 0.325, 0.8872, 0.3597, 0.8872, 0.233, 0.9112, 0.2001, 0.9112, 0.1862, 0.8872, 0.2209, 0.8872, 0.3164, 0.2383, 0.287, 0.2383, 0.2974, 0.2142, 0.3251, 0.2142, 0.2991, 0.2863, 0.2661, 0.2863, 0.2765, 0.2623, 0.3078, 0.2623, 0.2332, 0.2863, 0.2003, 0.2863, 0.2141, 0.2623, 0.2453, 0.2623, 0.1949, 0.6227, 0.1411, 0.6227, 0.1307, 0.5986, 0.1862, 0.5987, 0.2122, 0.6708, 0.1619, 0.6708, 0.1515, 0.6467, 0.2036, 0.6467, 0.1116, 0.6708, 0.06128, 0.6707, 0.04742, 0.6467, 0.09947, 0.6467, 0.5522, 0.2383, 0.5227, 0.2383, 0.5193, 0.2143, 0.547, 0.2143, 0.5626, 0.2863, 0.5297, 0.2863, 0.5262, 0.2623, 0.5574, 0.2623, 0.4967, 0.2863, 0.4638, 0.2863, 0.4638, 0.2623, 0.495, 0.2623, 0.5938, 0.4305, 0.5505, 0.4305, 0.547, 0.4065, 0.5886, 0.4065, 0.6042, 0.4785, 0.5574, 0.4785, 0.554, 0.4545, 0.599, 0.4545, 0.5106, 0.4785, 0.4638, 0.4785, 0.4638, 0.4545, 0.5089, 0.4545, 0.247, 0.4305, 0.2037, 0.4304, 0.2141, 0.4064, 0.2557, 0.4064, 0.2297, 0.4785, 0.1828, 0.4785, 0.1932, 0.4545, 0.2383, 0.4545, 0.136, 0.4785, 0.08917, 0.4784, 0.1031, 0.4544, 0.1482, 0.4544, 0.6251, 0.6227, 0.5713, 0.6227, 0.5748, 0.5987, 0.6303, 0.5987, 0.6147, 0.6708, 0.5644, 0.6708, 0.5679, 0.6468, 0.6199, 0.6467, 0.5141, 0.6708, 0.4638, 0.6708, 0.4638, 0.6468, 0.5158, 0.6468, 0.5835, 0.815, 0.5436, 0.815, 0.5471, 0.791, 0.5887, 0.791, 0.5731, 0.8631, 0.5367, 0.8631, 0.5401, 0.8391, 0.5783, 0.839, 0.5003, 0.8631, 0.4638, 0.8631, 0.4638, 0.8391, 0.502, 0.8391, 0.2643, 0.8151, 0.2244, 0.8151, 0.214, 0.791, 0.2556, 0.791, 0.2816, 0.8631, 0.2452, 0.8631, 0.2348, 0.8391, 0.273, 0.8391, 0.2087, 0.8631, 0.1723, 0.8631, 0.1584, 0.8391, 0.1966, 0.8391, 0.4343, 0.2383, 0.4048, 0.2383, 0.4083, 0.2143, 0.4361, 0.2143, 0.4308, 0.2863, 0.3979, 0.2863, 0.4014, 0.2623, 0.4326, 0.2623, 0.365, 0.2863, 0.332, 0.2863, 0.339, 0.2623, 0.3702, 0.2623, 0.4274, 0.3344, 0.391, 0.3344, 0.3944, 0.3104, 0.4291, 0.3104, 0.4239, 0.3824, 0.384, 0.3824, 0.3875, 0.3584, 0.4256, 0.3584, 0.3441, 0.3824, 0.3043, 0.3824, 0.3112, 0.3584, 0.3493, 0.3584, 0.2817, 0.3344, 0.2453, 0.3343, 0.2557, 0.3103, 0.2904, 0.3103, 0.2644, 0.3824, 0.2245, 0.3824, 0.2349, 0.3584, 0.273, 0.3584, 0.1846, 0.3824, 0.1447, 0.3824, 0.1586, 0.3583, 0.1968, 0.3584, 0.41, 0.6227, 0.3562, 0.6227, 0.3528, 0.5987, 0.4083, 0.5987, 0.4135, 0.6708, 0.3632, 0.6708, 0.3597, 0.6468, 0.4117, 0.6468, 0.3129, 0.6708, 0.2626, 0.6708, 0.2556, 0.6468, 0.3077, 0.6468, 0.417, 0.7189, 0.3701, 0.7189, 0.3666, 0.6949, 0.4152, 0.6948, 0.4204, 0.767, 0.3771, 0.767, 0.3736, 0.7429, 0.4187, 0.7429, 0.3337, 0.767, 0.2903, 0.767, 0.2834, 0.7429, 0.3285, 0.7429, 0.2296, 0.7189, 0.1827, 0.7189, 0.1723, 0.6948, 0.2209, 0.6948, 0.2469, 0.767, 0.2035, 0.767, 0.1931, 0.7429, 0.2383, 0.7429, 0.1602, 0.767, 0.1168, 0.7669, 0.1029, 0.7429, 0.148, 0.7429, 0.6701, 0.2383, 0.6406, 0.2383, 0.6302, 0.2143, 0.658, 0.2143, 0.6944, 0.2863, 0.6614, 0.2863, 0.651, 0.2623, 0.6822, 0.2623, 0.6285, 0.2863, 0.5956, 0.2863, 0.5886, 0.2623, 0.6198, 0.2623, 0.7187, 0.3344, 0.6822, 0.3344, 0.6718, 0.3103, 0.7065, 0.3103, 0.7429, 0.3824, 0.7031, 0.3824, 0.6927, 0.3584, 0.7308, 0.3584, 0.6632, 0.3824, 0.6233, 0.3824, 0.6164, 0.3584, 0.6545, 0.3584, 0.573, 0.3344, 0.5366, 0.3344, 0.5331, 0.3104, 0.5678, 0.3104, 0.5834, 0.3824, 0.5435, 0.3824, 0.5401, 0.3584, 0.5782, 0.3584, 0.5037, 0.3824, 0.4638, 0.3824, 0.4638, 0.3584, 0.5019, 0.3584, 0.7672, 0.4304, 0.7239, 0.4305, 0.7135, 0.4064, 0.7551, 0.4064, 0.7915, 0.4785, 0.7447, 0.4785, 0.7343, 0.4545, 0.7794, 0.4545, 0.6979, 0.4785, 0.6511, 0.4785, 0.6441, 0.4545, 0.6892, 0.4545, 0.8158, 0.5265, 0.7655, 0.5266, 0.7551, 0.5025, 0.8037, 0.5025, 0.8401, 0.5746, 0.7864, 0.5746, 0.7759, 0.5506, 0.828, 0.5506, 0.7326, 0.5746, 0.6788, 0.5746, 0.6719, 0.5506, 0.7239, 0.5506, 0.6147, 0.5266, 0.5644, 0.5266, 0.5609, 0.5026, 0.6095, 0.5026, 0.6251, 0.5747, 0.5713, 0.5747, 0.5678, 0.5506, 0.6199, 0.5506, 0.5175, 0.5747, 0.4638, 0.5747, 0.4638, 0.5506, 0.5158, 0.5506, 0.4204, 0.4305, 0.3771, 0.4305, 0.3805, 0.4065, 0.4222, 0.4065, 0.417, 0.4785, 0.3701, 0.4785, 0.3736, 0.4545, 0.4187, 0.4545, 0.3233, 0.4785, 0.2765, 0.4785, 0.2834, 0.4545, 0.3285, 0.4545, 0.4135, 0.5266, 0.3632, 0.5266, 0.3667, 0.5026, 0.4152, 0.5026, 0.41, 0.5747, 0.3562, 0.5747, 0.3597, 0.5506, 0.4117, 0.5506, 0.3025, 0.5747, 0.2487, 0.5746, 0.2556, 0.5506, 0.3077, 0.5506, 0.2123, 0.5266, 0.162, 0.5265, 0.1724, 0.5025, 0.221, 0.5025, 0.1949, 0.5746, 0.1412, 0.5746, 0.1516, 0.5506, 0.2036, 0.5506, 0.08737, 0.5746, 0.03359, 0.5745, 0.04749, 0.5505, 0.09953, 0.5505, 0.8401, 0.6226, 0.7864, 0.6227, 0.7968, 0.5986, 0.8523, 0.5986, 0.8159, 0.6707, 0.7656, 0.6707, 0.776, 0.6467, 0.828, 0.6467, 0.7153, 0.6707, 0.665, 0.6708, 0.6719, 0.6467, 0.7239, 0.6467, 0.7916, 0.7188, 0.7448, 0.7188, 0.7552, 0.6948, 0.8038, 0.6947, 0.7674, 0.7669, 0.724, 0.7669, 0.7344, 0.7428, 0.7795, 0.7428, 0.6806, 0.7669, 0.6373, 0.7669, 0.6442, 0.7429, 0.6893, 0.7429, 0.6043, 0.7189, 0.5575, 0.7189, 0.5609, 0.6948, 0.6095, 0.6948, 0.5939, 0.7669, 0.5505, 0.7669, 0.554, 0.7429, 0.5991, 0.7429, 0.5072, 0.7669, 0.4638, 0.767, 0.4638, 0.7429, 0.5089, 0.7429, 0.7431, 0.8149, 0.7032, 0.815, 0.7136, 0.7909, 0.7552, 0.7909, 0.7188, 0.863, 0.6824, 0.863, 0.6928, 0.839, 0.731, 0.839, 0.646, 0.8631, 0.6095, 0.8631, 0.6165, 0.839, 0.6546, 0.839, 0.6946, 0.9111, 0.6616, 0.9111, 0.672, 0.8871, 0.7067, 0.8871, 0.6703, 0.9592, 0.6408, 0.9592, 0.6512, 0.9352, 0.6824, 0.9352, 0.6113, 0.9592, 0.5818, 0.9592, 0.5888, 0.9352, 0.62, 0.9352, 0.5627, 0.9112, 0.5298, 0.9112, 0.5332, 0.8871, 0.5679, 0.8871, 0.5523, 0.9592, 0.5228, 0.9593, 0.5263, 0.9352, 0.5575, 0.9352, 0.4933, 0.9593, 0.4639, 0.9593, 0.4638, 0.9352, 0.4951, 0.9352, 0.4239, 0.815, 0.384, 0.815, 0.3805, 0.791, 0.4222, 0.791, 0.4274, 0.8631, 0.3909, 0.8631, 0.3875, 0.8391, 0.4256, 0.8391, 0.3545, 0.8631, 0.3181, 0.8631, 0.3111, 0.8391, 0.3493, 0.8391, 0.4309, 0.9112, 0.3979, 0.9112, 0.3944, 0.8872, 0.4291, 0.8872, 0.4344, 0.9593, 0.4049, 0.9593, 0.4014, 0.9353, 0.4326, 0.9352, 0.3754, 0.9593, 0.3459, 0.9593, 0.3389, 0.9353, 0.3701, 0.9353, 0.299, 0.9112, 0.266, 0.9112, 0.2556, 0.8872, 0.2903, 0.8872, 0.3164, 0.9593, 0.2868, 0.9593, 0.2764, 0.9353, 0.3077, 0.9353, 0.2573, 0.9593, 0.2278, 0.9593, 0.214, 0.9353, 0.2452, 0.9353, 0.287, 0.2383, 0.2575, 0.2383, 0.2696, 0.2142, 0.2974, 0.2142, 0.2765, 0.2623, 0.2453, 0.2623, 0.2575, 0.2383, 0.287, 0.2383, 0.2453, 0.2623, 0.2141, 0.2623, 0.228, 0.2382, 0.2575, 0.2383, 0.1411, 0.6227, 0.08734, 0.6227, 0.07521, 0.5986, 0.1307, 0.5986, 0.1515, 0.6467, 0.09947, 0.6467, 0.08734, 0.6227, 0.1411, 0.6227, 0.09947, 0.6467, 0.04742, 0.6467, 0.03355, 0.6226, 0.08734, 0.6227, 0.5227, 0.2383, 0.4933, 0.2383, 0.4915, 0.2143, 0.5193, 0.2143, 0.5262, 0.2623, 0.495, 0.2623, 0.4933, 0.2383, 0.5227, 0.2383, 0.495, 0.2623, 0.4638, 0.2623, 0.4638, 0.2383, 0.4933, 0.2383, 0.5505, 0.4305, 0.5071, 0.4305, 0.5054, 0.4065, 0.547, 0.4065, 0.554, 0.4545, 0.5089, 0.4545, 0.5071, 0.4305, 0.5505, 0.4305, 0.5089, 0.4545, 0.4638, 0.4545, 0.4638, 0.4305, 0.5071, 0.4305, 0.2037, 0.4304, 0.1603, 0.4304, 0.1725, 0.4064, 0.2141, 0.4064, 0.1932, 0.4545, 0.1482, 0.4544, 0.1603, 0.4304, 0.2037, 0.4304, 0.1482, 0.4544, 0.1031, 0.4544, 0.117, 0.4304, 0.1603, 0.4304, 0.5713, 0.6227, 0.5176, 0.6227, 0.5193, 0.5987, 0.5748, 0.5987, 0.5679, 0.6468, 0.5158, 0.6468, 0.5176, 0.6227, 0.5713, 0.6227, 0.5158, 0.6468, 0.4638, 0.6468, 0.4638, 0.6227, 0.5176, 0.6227, 0.5436, 0.815, 0.5037, 0.815, 0.5054, 0.791, 0.5471, 0.791, 0.5401, 0.8391, 0.502, 0.8391, 0.5037, 0.815, 0.5436, 0.815, 0.502, 0.8391, 0.4638, 0.8391, 0.4638, 0.815, 0.5037, 0.815, 0.2244, 0.8151, 0.1845, 0.815, 0.1723, 0.791, 0.214, 0.791, 0.2348, 0.8391, 0.1966, 0.8391, 0.1845, 0.815, 0.2244, 0.8151, 0.1966, 0.8391, 0.1584, 0.8391, 0.1445, 0.815, 0.1845, 0.815, 0.4048, 0.2383, 0.3754, 0.2383, 0.3806, 0.2143, 0.4083, 0.2143, 0.4014, 0.2623, 0.3702, 0.2623, 0.3754, 0.2383, 0.4048, 0.2383, 0.3702, 0.2623, 0.339, 0.2623, 0.3459, 0.2383, 0.3754, 0.2383, 0.391, 0.3344, 0.3545, 0.3344, 0.3598, 0.3103, 0.3944, 0.3104, 0.3875, 0.3584, 0.3493, 0.3584, 0.3545, 0.3344, 0.391, 0.3344, 0.3493, 0.3584, 0.3112, 0.3584, 0.3181, 0.3344, 0.3545, 0.3344, 0.2453, 0.3343, 0.2089, 0.3343, 0.221, 0.3103, 0.2557, 0.3103, 0.2349, 0.3584, 0.1968, 0.3584, 0.2089, 0.3343, 0.2453, 0.3343, 0.1968, 0.3584, 0.1586, 0.3583, 0.1725, 0.3343, 0.2089, 0.3343, 0.3562, 0.6227, 0.3025, 0.6227, 0.2973, 0.5987, 0.3528, 0.5987, 0.3597, 0.6468, 0.3077, 0.6468, 0.3025, 0.6227, 0.3562, 0.6227, 0.3077, 0.6468, 0.2556, 0.6468, 0.2487, 0.6227, 0.3025, 0.6227, 0.3701, 0.7189, 0.3233, 0.7189, 0.3181, 0.6948, 0.3666, 0.6949, 0.3736, 0.7429, 0.3285, 0.7429, 0.3233, 0.7189, 0.3701, 0.7189, 0.3285, 0.7429, 0.2834, 0.7429, 0.2764, 0.7189, 0.3233, 0.7189, 0.1827, 0.7189, 0.1359, 0.7189, 0.1237, 0.6948, 0.1723, 0.6948, 0.1931, 0.7429, 0.148, 0.7429, 0.1359, 0.7189, 0.1827, 0.7189, 0.148, 0.7429, 0.1029, 0.7429, 0.08903, 0.7188, 0.1359, 0.7189, 0.6406, 0.2383, 0.6112, 0.2383, 0.6025, 0.2143, 0.6302, 0.2143, 0.651, 0.2623, 0.6198, 0.2623, 0.6112, 0.2383, 0.6406, 0.2383, 0.6198, 0.2623, 0.5886, 0.2623, 0.5817, 0.2383, 0.6112, 0.2383, 0.6822, 0.3344, 0.6458, 0.3344, 0.6372, 0.3104, 0.6718, 0.3103, 0.6927, 0.3584, 0.6545, 0.3584, 0.6458, 0.3344, 0.6822, 0.3344, 0.6545, 0.3584, 0.6164, 0.3584, 0.6094, 0.3344, 0.6458, 0.3344, 0.5366, 0.3344, 0.5002, 0.3344, 0.4985, 0.3104, 0.5331, 0.3104, 0.5401, 0.3584, 0.5019, 0.3584, 0.5002, 0.3344, 0.5366, 0.3344, 0.5019, 0.3584, 0.4638, 0.3584, 0.4638, 0.3344, 0.5002, 0.3344, 0.7239, 0.4305, 0.6805, 0.4305, 0.6719, 0.4064, 0.7135, 0.4064, 0.7343, 0.4545, 0.6892, 0.4545, 0.6805, 0.4305, 0.7239, 0.4305, 0.6892, 0.4545, 0.6441, 0.4545, 0.6372, 0.4305, 0.6805, 0.4305, 0.7655, 0.5266, 0.7152, 0.5266, 0.7066, 0.5025, 0.7551, 0.5025, 0.7759, 0.5506, 0.7239, 0.5506, 0.7152, 0.5266, 0.7655, 0.5266, 0.7239, 0.5506, 0.6719, 0.5506, 0.6649, 0.5266, 0.7152, 0.5266, 0.5644, 0.5266, 0.5141, 0.5266, 0.5123, 0.5026, 0.5609, 0.5026, 0.5678, 0.5506, 0.5158, 0.5506, 0.5141, 0.5266, 0.5644, 0.5266, 0.5158, 0.5506, 0.4638, 0.5506, 0.4638, 0.5266, 0.5141, 0.5266, 0.3771, 0.4305, 0.3337, 0.4305, 0.3389, 0.4064, 0.3805, 0.4065, 0.3736, 0.4545, 0.3285, 0.4545, 0.3337, 0.4305, 0.3771, 0.4305, 0.3285, 0.4545, 0.2834, 0.4545, 0.2904, 0.4305, 0.3337, 0.4305, 0.3632, 0.5266, 0.3129, 0.5266, 0.3181, 0.5026, 0.3667, 0.5026, 0.3597, 0.5506, 0.3077, 0.5506, 0.3129, 0.5266, 0.3632, 0.5266, 0.3077, 0.5506, 0.2556, 0.5506, 0.2626, 0.5266, 0.3129, 0.5266, 0.162, 0.5265, 0.1117, 0.5265, 0.1238, 0.5025, 0.1724, 0.5025, 0.1516, 0.5506, 0.09953, 0.5505, 0.1117, 0.5265, 0.162, 0.5265, 0.09953, 0.5505, 0.04749, 0.5505, 0.06138, 0.5265, 0.1117, 0.5265, 0.7864, 0.6227, 0.7326, 0.6227, 0.7413, 0.5986, 0.7968, 0.5986, 0.776, 0.6467, 0.7239, 0.6467, 0.7326, 0.6227, 0.7864, 0.6227, 0.7239, 0.6467, 0.6719, 0.6467, 0.6788, 0.6227, 0.7326, 0.6227, 0.7448, 0.7188, 0.698, 0.7188, 0.7066, 0.6948, 0.7552, 0.6948, 0.7344, 0.7428, 0.6893, 0.7429, 0.698, 0.7188, 0.7448, 0.7188, 0.6893, 0.7429, 0.6442, 0.7429, 0.6511, 0.7188, 0.698, 0.7188, 0.5575, 0.7189, 0.5106, 0.7189, 0.5124, 0.6948, 0.5609, 0.6948, 0.554, 0.7429, 0.5089, 0.7429, 0.5106, 0.7189, 0.5575, 0.7189, 0.5089, 0.7429, 0.4638, 0.7429, 0.4638, 0.7189, 0.5106, 0.7189, 0.7032, 0.815, 0.6633, 0.815, 0.672, 0.7909, 0.7136, 0.7909, 0.6928, 0.839, 0.6546, 0.839, 0.6633, 0.815, 0.7032, 0.815, 0.6546, 0.839, 0.6165, 0.839, 0.6234, 0.815, 0.6633, 0.815, 0.6616, 0.9111, 0.6286, 0.9111, 0.6373, 0.8871, 0.672, 0.8871, 0.6512, 0.9352, 0.62, 0.9352, 0.6286, 0.9111, 0.6616, 0.9111, 0.62, 0.9352, 0.5888, 0.9352, 0.5957, 0.9111, 0.6286, 0.9111, 0.5298, 0.9112, 0.4968, 0.9112, 0.4985, 0.8871, 0.5332, 0.8871, 0.5263, 0.9352, 0.4951, 0.9352, 0.4968, 0.9112, 0.5298, 0.9112, 0.4951, 0.9352, 0.4638, 0.9352, 0.4638, 0.9112, 0.4968, 0.9112, 0.384, 0.815, 0.3441, 0.8151, 0.3389, 0.791, 0.3805, 0.791, 0.3875, 0.8391, 0.3493, 0.8391, 0.3441, 0.8151, 0.384, 0.815, 0.3493, 0.8391, 0.3111, 0.8391, 0.3042, 0.8151, 0.3441, 0.8151, 0.3979, 0.9112, 0.3649, 0.9112, 0.3597, 0.8872, 0.3944, 0.8872, 0.4014, 0.9353, 0.3701, 0.9353, 0.3649, 0.9112, 0.3979, 0.9112, 0.3701, 0.9353, 0.3389, 0.9353, 0.332, 0.9112, 0.3649, 0.9112, 0.266, 0.9112, 0.233, 0.9112, 0.2209, 0.8872, 0.2556, 0.8872, 0.2764, 0.9353, 0.2452, 0.9353, 0.233, 0.9112, 0.266, 0.9112, 0.2452, 0.9353, 0.214, 0.9353, 0.2001, 0.9112, 0.233, 0.9112, 0.3459, 0.2383, 0.3164, 0.2383, 0.3251, 0.2142, 0.3528, 0.2143, 0.339, 0.2623, 0.3078, 0.2623, 0.3164, 0.2383, 0.3459, 0.2383, 0.3078, 0.2623, 0.2765, 0.2623, 0.287, 0.2383, 0.3164, 0.2383, 0.332, 0.2863, 0.2991, 0.2863, 0.3078, 0.2623, 0.339, 0.2623, 0.3251, 0.3103, 0.2904, 0.3103, 0.2991, 0.2863, 0.332, 0.2863, 0.2904, 0.3103, 0.2557, 0.3103, 0.2661, 0.2863, 0.2991, 0.2863, 0.2661, 0.2863, 0.2332, 0.2863, 0.2453, 0.2623, 0.2765, 0.2623, 0.2557, 0.3103, 0.221, 0.3103, 0.2332, 0.2863, 0.2661, 0.2863, 0.221, 0.3103, 0.1864, 0.3103, 0.2003, 0.2863, 0.2332, 0.2863, 0.2487, 0.6227, 0.1949, 0.6227, 0.1862, 0.5987, 0.2418, 0.5987, 0.2556, 0.6468, 0.2036, 0.6467, 0.1949, 0.6227, 0.2487, 0.6227, 0.2036, 0.6467, 0.1515, 0.6467, 0.1411, 0.6227, 0.1949, 0.6227, 0.2626, 0.6708, 0.2122, 0.6708, 0.2036, 0.6467, 0.2556, 0.6468, 0.2695, 0.6948, 0.2209, 0.6948, 0.2122, 0.6708, 0.2626, 0.6708, 0.2209, 0.6948, 0.1723, 0.6948, 0.1619, 0.6708, 0.2122, 0.6708, 0.1619, 0.6708, 0.1116, 0.6708, 0.09947, 0.6467, 0.1515, 0.6467, 0.1723, 0.6948, 0.1237, 0.6948, 0.1116, 0.6708, 0.1619, 0.6708, 0.1237, 0.6948, 0.07516, 0.6948, 0.06128, 0.6707, 0.1116, 0.6708, 0.5817, 0.2383, 0.5522, 0.2383, 0.547, 0.2143, 0.5747, 0.2143, 0.5886, 0.2623, 0.5574, 0.2623, 0.5522, 0.2383, 0.5817, 0.2383, 0.5574, 0.2623, 0.5262, 0.2623, 0.5227, 0.2383, 0.5522, 0.2383, 0.5956, 0.2863, 0.5626, 0.2863, 0.5574, 0.2623, 0.5886, 0.2623, 0.6025, 0.3104, 0.5678, 0.3104, 0.5626, 0.2863, 0.5956, 0.2863, 0.5678, 0.3104, 0.5331, 0.3104, 0.5297, 0.2863, 0.5626, 0.2863, 0.5297, 0.2863, 0.4967, 0.2863, 0.495, 0.2623, 0.5262, 0.2623, 0.5331, 0.3104, 0.4985, 0.3104, 0.4967, 0.2863, 0.5297, 0.2863, 0.4985, 0.3104, 0.4638, 0.3104, 0.4638, 0.2863, 0.4967, 0.2863, 0.6372, 0.4305, 0.5938, 0.4305, 0.5886, 0.4065, 0.6302, 0.4065, 0.6441, 0.4545, 0.599, 0.4545, 0.5938, 0.4305, 0.6372, 0.4305, 0.599, 0.4545, 0.554, 0.4545, 0.5505, 0.4305, 0.5938, 0.4305, 0.6511, 0.4785, 0.6042, 0.4785, 0.599, 0.4545, 0.6441, 0.4545, 0.658, 0.5026, 0.6095, 0.5026, 0.6042, 0.4785, 0.6511, 0.4785, 0.6095, 0.5026, 0.5609, 0.5026, 0.5574, 0.4785, 0.6042, 0.4785, 0.5574, 0.4785, 0.5106, 0.4785, 0.5089, 0.4545, 0.554, 0.4545, 0.5609, 0.5026, 0.5123, 0.5026, 0.5106, 0.4785, 0.5574, 0.4785, 0.5123, 0.5026, 0.4638, 0.5026, 0.4638, 0.4785, 0.5106, 0.4785, 0.2904, 0.4305, 0.247, 0.4305, 0.2557, 0.4064, 0.2973, 0.4064, 0.2834, 0.4545, 0.2383, 0.4545, 0.247, 0.4305, 0.2904, 0.4305, 0.2383, 0.4545, 0.1932, 0.4545, 0.2037, 0.4304, 0.247, 0.4305, 0.2765, 0.4785, 0.2297, 0.4785, 0.2383, 0.4545, 0.2834, 0.4545, 0.2695, 0.5026, 0.221, 0.5025, 0.2297, 0.4785, 0.2765, 0.4785, 0.221, 0.5025, 0.1724, 0.5025, 0.1828, 0.4785, 0.2297, 0.4785, 0.1828, 0.4785, 0.136, 0.4785, 0.1482, 0.4544, 0.1932, 0.4545, 0.1724, 0.5025, 0.1238, 0.5025, 0.136, 0.4785, 0.1828, 0.4785, 0.1238, 0.5025, 0.07528, 0.5025, 0.08917, 0.4784, 0.136, 0.4785, 0.6788, 0.6227, 0.6251, 0.6227, 0.6303, 0.5987, 0.6858, 0.5987, 0.6719, 0.6467, 0.6199, 0.6467, 0.6251, 0.6227, 0.6788, 0.6227, 0.6199, 0.6467, 0.5679, 0.6468, 0.5713, 0.6227, 0.6251, 0.6227, 0.665, 0.6708, 0.6147, 0.6708, 0.6199, 0.6467, 0.6719, 0.6467, 0.6581, 0.6948, 0.6095, 0.6948, 0.6147, 0.6708, 0.665, 0.6708, 0.6095, 0.6948, 0.5609, 0.6948, 0.5644, 0.6708, 0.6147, 0.6708, 0.5644, 0.6708, 0.5141, 0.6708, 0.5158, 0.6468, 0.5679, 0.6468, 0.5609, 0.6948, 0.5124, 0.6948, 0.5141, 0.6708, 0.5644, 0.6708, 0.5124, 0.6948, 0.4638, 0.6948, 0.4638, 0.6708, 0.5141, 0.6708, 0.6234, 0.815, 0.5835, 0.815, 0.5887, 0.791, 0.6303, 0.7909, 0.6165, 0.839, 0.5783, 0.839, 0.5835, 0.815, 0.6234, 0.815, 0.5783, 0.839, 0.5401, 0.8391, 0.5436, 0.815, 0.5835, 0.815, 0.6095, 0.8631, 0.5731, 0.8631, 0.5783, 0.839, 0.6165, 0.839, 0.6026, 0.8871, 0.5679, 0.8871, 0.5731, 0.8631, 0.6095, 0.8631, 0.5679, 0.8871, 0.5332, 0.8871, 0.5367, 0.8631, 0.5731, 0.8631, 0.5367, 0.8631, 0.5003, 0.8631, 0.502, 0.8391, 0.5401, 0.8391, 0.5332, 0.8871, 0.4985, 0.8871, 0.5003, 0.8631, 0.5367, 0.8631, 0.4985, 0.8871, 0.4638, 0.8872, 0.4638, 0.8631, 0.5003, 0.8631, 0.3042, 0.8151, 0.2643, 0.8151, 0.2556, 0.791, 0.2972, 0.791, 0.3111, 0.8391, 0.273, 0.8391, 0.2643, 0.8151, 0.3042, 0.8151, 0.273, 0.8391, 0.2348, 0.8391, 0.2244, 0.8151, 0.2643, 0.8151, 0.3181, 0.8631, 0.2816, 0.8631, 0.273, 0.8391, 0.3111, 0.8391, 0.325, 0.8872, 0.2903, 0.8872, 0.2816, 0.8631, 0.3181, 0.8631, 0.2903, 0.8872, 0.2556, 0.8872, 0.2452, 0.8631, 0.2816, 0.8631, 0.2452, 0.8631, 0.2087, 0.8631, 0.1966, 0.8391, 0.2348, 0.8391, 0.2556, 0.8872, 0.2209, 0.8872, 0.2087, 0.8631, 0.2452, 0.8631, 0.2209, 0.8872, 0.1862, 0.8872, 0.1723, 0.8631, 0.2087, 0.8631, 0.4638, 0.2383, 0.4343, 0.2383, 0.4361, 0.2143, 0.4638, 0.2143, 0.4638, 0.2623, 0.4326, 0.2623, 0.4343, 0.2383, 0.4638, 0.2383, 0.4326, 0.2623, 0.4014, 0.2623, 0.4048, 0.2383, 0.4343, 0.2383, 0.4638, 0.2863, 0.4308, 0.2863, 0.4326, 0.2623, 0.4638, 0.2623, 0.4638, 0.3104, 0.4291, 0.3104, 0.4308, 0.2863, 0.4638, 0.2863, 0.4291, 0.3104, 0.3944, 0.3104, 0.3979, 0.2863, 0.4308, 0.2863, 0.3979, 0.2863, 0.365, 0.2863, 0.3702, 0.2623, 0.4014, 0.2623, 0.3944, 0.3104, 0.3598, 0.3103, 0.365, 0.2863, 0.3979, 0.2863, 0.3598, 0.3103, 0.3251, 0.3103, 0.332, 0.2863, 0.365, 0.2863, 0.4638, 0.3344, 0.4274, 0.3344, 0.4291, 0.3104, 0.4638, 0.3104, 0.4638, 0.3584, 0.4256, 0.3584, 0.4274, 0.3344, 0.4638, 0.3344, 0.4256, 0.3584, 0.3875, 0.3584, 0.391, 0.3344, 0.4274, 0.3344, 0.4638, 0.3824, 0.4239, 0.3824, 0.4256, 0.3584, 0.4638, 0.3584, 0.4638, 0.4065, 0.4222, 0.4065, 0.4239, 0.3824, 0.4638, 0.3824, 0.4222, 0.4065, 0.3805, 0.4065, 0.384, 0.3824, 0.4239, 0.3824, 0.384, 0.3824, 0.3441, 0.3824, 0.3493, 0.3584, 0.3875, 0.3584, 0.3805, 0.4065, 0.3389, 0.4064, 0.3441, 0.3824, 0.384, 0.3824, 0.3389, 0.4064, 0.2973, 0.4064, 0.3043, 0.3824, 0.3441, 0.3824, 0.3181, 0.3344, 0.2817, 0.3344, 0.2904, 0.3103, 0.3251, 0.3103, 0.3112, 0.3584, 0.273, 0.3584, 0.2817, 0.3344, 0.3181, 0.3344, 0.273, 0.3584, 0.2349, 0.3584, 0.2453, 0.3343, 0.2817, 0.3344, 0.3043, 0.3824, 0.2644, 0.3824, 0.273, 0.3584, 0.3112, 0.3584, 0.2973, 0.4064, 0.2557, 0.4064, 0.2644, 0.3824, 0.3043, 0.3824, 0.2557, 0.4064, 0.2141, 0.4064, 0.2245, 0.3824, 0.2644, 0.3824, 0.2245, 0.3824, 0.1846, 0.3824, 0.1968, 0.3584, 0.2349, 0.3584, 0.2141, 0.4064, 0.1725, 0.4064, 0.1846, 0.3824, 0.2245, 0.3824, 0.1725, 0.4064, 0.1308, 0.4064, 0.1447, 0.3824, 0.1846, 0.3824, 0.4638, 0.6227, 0.41, 0.6227, 0.4083, 0.5987, 0.4638, 0.5987, 0.4638, 0.6468, 0.4117, 0.6468, 0.41, 0.6227, 0.4638, 0.6227, 0.4117, 0.6468, 0.3597, 0.6468, 0.3562, 0.6227, 0.41, 0.6227, 0.4638, 0.6708, 0.4135, 0.6708, 0.4117, 0.6468, 0.4638, 0.6468, 0.4638, 0.6948, 0.4152, 0.6948, 0.4135, 0.6708, 0.4638, 0.6708, 0.4152, 0.6948, 0.3666, 0.6949, 0.3632, 0.6708, 0.4135, 0.6708, 0.3632, 0.6708, 0.3129, 0.6708, 0.3077, 0.6468, 0.3597, 0.6468, 0.3666, 0.6949, 0.3181, 0.6948, 0.3129, 0.6708, 0.3632, 0.6708, 0.3181, 0.6948, 0.2695, 0.6948, 0.2626, 0.6708, 0.3129, 0.6708, 0.4638, 0.7189, 0.417, 0.7189, 0.4152, 0.6948, 0.4638, 0.6948, 0.4638, 0.7429, 0.4187, 0.7429, 0.417, 0.7189, 0.4638, 0.7189, 0.4187, 0.7429, 0.3736, 0.7429, 0.3701, 0.7189, 0.417, 0.7189, 0.4638, 0.767, 0.4204, 0.767, 0.4187, 0.7429, 0.4638, 0.7429, 0.4638, 0.791, 0.4222, 0.791, 0.4204, 0.767, 0.4638, 0.767, 0.4222, 0.791, 0.3805, 0.791, 0.3771, 0.767, 0.4204, 0.767, 0.3771, 0.767, 0.3337, 0.767, 0.3285, 0.7429, 0.3736, 0.7429, 0.3805, 0.791, 0.3389, 0.791, 0.3337, 0.767, 0.3771, 0.767, 0.3389, 0.791, 0.2972, 0.791, 0.2903, 0.767, 0.3337, 0.767, 0.2764, 0.7189, 0.2296, 0.7189, 0.2209, 0.6948, 0.2695, 0.6948, 0.2834, 0.7429, 0.2383, 0.7429, 0.2296, 0.7189, 0.2764, 0.7189, 0.2383, 0.7429, 0.1931, 0.7429, 0.1827, 0.7189, 0.2296, 0.7189, 0.2903, 0.767, 0.2469, 0.767, 0.2383, 0.7429, 0.2834, 0.7429, 0.2972, 0.791, 0.2556, 0.791, 0.2469, 0.767, 0.2903, 0.767, 0.2556, 0.791, 0.214, 0.791, 0.2035, 0.767, 0.2469, 0.767, 0.2035, 0.767, 0.1602, 0.767, 0.148, 0.7429, 0.1931, 0.7429, 0.214, 0.791, 0.1723, 0.791, 0.1602, 0.767, 0.2035, 0.767, 0.1723, 0.791, 0.1307, 0.791, 0.1168, 0.7669, 0.1602, 0.767, 0.6996, 0.2383, 0.6701, 0.2383, 0.658, 0.2143, 0.6857, 0.2143, 0.7134, 0.2623, 0.6822, 0.2623, 0.6701, 0.2383, 0.6996, 0.2383, 0.6822, 0.2623, 0.651, 0.2623, 0.6406, 0.2383, 0.6701, 0.2383, 0.7273, 0.2863, 0.6944, 0.2863, 0.6822, 0.2623, 0.7134, 0.2623, 0.7412, 0.3103, 0.7065, 0.3103, 0.6944, 0.2863, 0.7273, 0.2863, 0.7065, 0.3103, 0.6718, 0.3103, 0.6614, 0.2863, 0.6944, 0.2863, 0.6614, 0.2863, 0.6285, 0.2863, 0.6198, 0.2623, 0.651, 0.2623, 0.6718, 0.3103, 0.6372, 0.3104, 0.6285, 0.2863, 0.6614, 0.2863, 0.6372, 0.3104, 0.6025, 0.3104, 0.5956, 0.2863, 0.6285, 0.2863, 0.7551, 0.3344, 0.7187, 0.3344, 0.7065, 0.3103, 0.7412, 0.3103, 0.7689, 0.3584, 0.7308, 0.3584, 0.7187, 0.3344, 0.7551, 0.3344, 0.7308, 0.3584, 0.6927, 0.3584, 0.6822, 0.3344, 0.7187, 0.3344, 0.7828, 0.3824, 0.7429, 0.3824, 0.7308, 0.3584, 0.7689, 0.3584, 0.7967, 0.4064, 0.7551, 0.4064, 0.7429, 0.3824, 0.7828, 0.3824, 0.7551, 0.4064, 0.7135, 0.4064, 0.7031, 0.3824, 0.7429, 0.3824, 0.7031, 0.3824, 0.6632, 0.3824, 0.6545, 0.3584, 0.6927, 0.3584, 0.7135, 0.4064, 0.6719, 0.4064, 0.6632, 0.3824, 0.7031, 0.3824, 0.6719, 0.4064, 0.6302, 0.4065, 0.6233, 0.3824, 0.6632, 0.3824, 0.6094, 0.3344, 0.573, 0.3344, 0.5678, 0.3104, 0.6025, 0.3104, 0.6164, 0.3584, 0.5782, 0.3584, 0.573, 0.3344, 0.6094, 0.3344, 0.5782, 0.3584, 0.5401, 0.3584, 0.5366, 0.3344, 0.573, 0.3344, 0.6233, 0.3824, 0.5834, 0.3824, 0.5782, 0.3584, 0.6164, 0.3584, 0.6302, 0.4065, 0.5886, 0.4065, 0.5834, 0.3824, 0.6233, 0.3824, 0.5886, 0.4065, 0.547, 0.4065, 0.5435, 0.3824, 0.5834, 0.3824, 0.5435, 0.3824, 0.5037, 0.3824, 0.5019, 0.3584, 0.5401, 0.3584, 0.547, 0.4065, 0.5054, 0.4065, 0.5037, 0.3824, 0.5435, 0.3824, 0.5054, 0.4065, 0.4638, 0.4065, 0.4638, 0.3824, 0.5037, 0.3824, 0.8106, 0.4304, 0.7672, 0.4304, 0.7551, 0.4064, 0.7967, 0.4064, 0.8244, 0.4544, 0.7794, 0.4545, 0.7672, 0.4304, 0.8106, 0.4304, 0.7794, 0.4545, 0.7343, 0.4545, 0.7239, 0.4305, 0.7672, 0.4304, 0.8383, 0.4785, 0.7915, 0.4785, 0.7794, 0.4545, 0.8244, 0.4544, 0.8522, 0.5025, 0.8037, 0.5025, 0.7915, 0.4785, 0.8383, 0.4785, 0.8037, 0.5025, 0.7551, 0.5025, 0.7447, 0.4785, 0.7915, 0.4785, 0.7447, 0.4785, 0.6979, 0.4785, 0.6892, 0.4545, 0.7343, 0.4545, 0.7551, 0.5025, 0.7066, 0.5025, 0.6979, 0.4785, 0.7447, 0.4785, 0.7066, 0.5025, 0.658, 0.5026, 0.6511, 0.4785, 0.6979, 0.4785, 0.8661, 0.5265, 0.8158, 0.5265, 0.8037, 0.5025, 0.8522, 0.5025, 0.88, 0.5505, 0.828, 0.5506, 0.8158, 0.5265, 0.8661, 0.5265, 0.828, 0.5506, 0.7759, 0.5506, 0.7655, 0.5266, 0.8158, 0.5265, 0.8939, 0.5745, 0.8401, 0.5746, 0.828, 0.5506, 0.88, 0.5505, 0.9077, 0.5986, 0.8523, 0.5986, 0.8401, 0.5746, 0.8939, 0.5745, 0.8523, 0.5986, 0.7968, 0.5986, 0.7864, 0.5746, 0.8401, 0.5746, 0.7864, 0.5746, 0.7326, 0.5746, 0.7239, 0.5506, 0.7759, 0.5506, 0.7968, 0.5986, 0.7413, 0.5986, 0.7326, 0.5746, 0.7864, 0.5746, 0.7413, 0.5986, 0.6858, 0.5987, 0.6788, 0.5746, 0.7326, 0.5746, 0.6649, 0.5266, 0.6147, 0.5266, 0.6095, 0.5026, 0.658, 0.5026, 0.6719, 0.5506, 0.6199, 0.5506, 0.6147, 0.5266, 0.6649, 0.5266, 0.6199, 0.5506, 0.5678, 0.5506, 0.5644, 0.5266, 0.6147, 0.5266, 0.6788, 0.5746, 0.6251, 0.5747, 0.6199, 0.5506, 0.6719, 0.5506, 0.6858, 0.5987, 0.6303, 0.5987, 0.6251, 0.5747, 0.6788, 0.5746, 0.6303, 0.5987, 0.5748, 0.5987, 0.5713, 0.5747, 0.6251, 0.5747, 0.5713, 0.5747, 0.5175, 0.5747, 0.5158, 0.5506, 0.5678, 0.5506, 0.5748, 0.5987, 0.5193, 0.5987, 0.5175, 0.5747, 0.5713, 0.5747, 0.5193, 0.5987, 0.4638, 0.5987, 0.4638, 0.5747, 0.5175, 0.5747, 0.4638, 0.4305, 0.4204, 0.4305, 0.4222, 0.4065, 0.4638, 0.4065, 0.4638, 0.4545, 0.4187, 0.4545, 0.4204, 0.4305, 0.4638, 0.4305, 0.4187, 0.4545, 0.3736, 0.4545, 0.3771, 0.4305, 0.4204, 0.4305, 0.4638, 0.4785, 0.417, 0.4785, 0.4187, 0.4545, 0.4638, 0.4545, 0.4638, 0.5026, 0.4152, 0.5026, 0.417, 0.4785, 0.4638, 0.4785, 0.4152, 0.5026, 0.3667, 0.5026, 0.3701, 0.4785, 0.417, 0.4785, 0.3701, 0.4785, 0.3233, 0.4785, 0.3285, 0.4545, 0.3736, 0.4545, 0.3667, 0.5026, 0.3181, 0.5026, 0.3233, 0.4785, 0.3701, 0.4785, 0.3181, 0.5026, 0.2695, 0.5026, 0.2765, 0.4785, 0.3233, 0.4785, 0.4638, 0.5266, 0.4135, 0.5266, 0.4152, 0.5026, 0.4638, 0.5026, 0.4638, 0.5506, 0.4117, 0.5506, 0.4135, 0.5266, 0.4638, 0.5266, 0.4117, 0.5506, 0.3597, 0.5506, 0.3632, 0.5266, 0.4135, 0.5266, 0.4638, 0.5747, 0.41, 0.5747, 0.4117, 0.5506, 0.4638, 0.5506, 0.4638, 0.5987, 0.4083, 0.5987, 0.41, 0.5747, 0.4638, 0.5747, 0.4083, 0.5987, 0.3528, 0.5987, 0.3562, 0.5747, 0.41, 0.5747, 0.3562, 0.5747, 0.3025, 0.5747, 0.3077, 0.5506, 0.3597, 0.5506, 0.3528, 0.5987, 0.2973, 0.5987, 0.3025, 0.5747, 0.3562, 0.5747, 0.2973, 0.5987, 0.2418, 0.5987, 0.2487, 0.5746, 0.3025, 0.5747, 0.2626, 0.5266, 0.2123, 0.5266, 0.221, 0.5025, 0.2695, 0.5026, 0.2556, 0.5506, 0.2036, 0.5506, 0.2123, 0.5266, 0.2626, 0.5266, 0.2036, 0.5506, 0.1516, 0.5506, 0.162, 0.5265, 0.2123, 0.5266, 0.2487, 0.5746, 0.1949, 0.5746, 0.2036, 0.5506, 0.2556, 0.5506, 0.2418, 0.5987, 0.1862, 0.5987, 0.1949, 0.5746, 0.2487, 0.5746, 0.1862, 0.5987, 0.1307, 0.5986, 0.1412, 0.5746, 0.1949, 0.5746, 0.1412, 0.5746, 0.08737, 0.5746, 0.09953, 0.5505, 0.1516, 0.5506, 0.1307, 0.5986, 0.07521, 0.5986, 0.08737, 0.5746, 0.1412, 0.5746, 0.07521, 0.5986, 0.01969, 0.5986, 0.03359, 0.5745, 0.08737, 0.5746, 0.8939, 0.6226, 0.8401, 0.6226, 0.8523, 0.5986, 0.9077, 0.5986, 0.88, 0.6466, 0.828, 0.6467, 0.8401, 0.6226, 0.8939, 0.6226, 0.828, 0.6467, 0.776, 0.6467, 0.7864, 0.6227, 0.8401, 0.6226, 0.8662, 0.6707, 0.8159, 0.6707, 0.828, 0.6467, 0.88, 0.6466, 0.8523, 0.6947, 0.8038, 0.6947, 0.8159, 0.6707, 0.8662, 0.6707, 0.8038, 0.6947, 0.7552, 0.6948, 0.7656, 0.6707, 0.8159, 0.6707, 0.7656, 0.6707, 0.7153, 0.6707, 0.7239, 0.6467, 0.776, 0.6467, 0.7552, 0.6948, 0.7066, 0.6948, 0.7153, 0.6707, 0.7656, 0.6707, 0.7066, 0.6948, 0.6581, 0.6948, 0.665, 0.6708, 0.7153, 0.6707, 0.8385, 0.7188, 0.7916, 0.7188, 0.8038, 0.6947, 0.8523, 0.6947, 0.8246, 0.7428, 0.7795, 0.7428, 0.7916, 0.7188, 0.8385, 0.7188, 0.7795, 0.7428, 0.7344, 0.7428, 0.7448, 0.7188, 0.7916, 0.7188, 0.8107, 0.7668, 0.7674, 0.7669, 0.7795, 0.7428, 0.8246, 0.7428, 0.7969, 0.7909, 0.7552, 0.7909, 0.7674, 0.7669, 0.8107, 0.7668, 0.7552, 0.7909, 0.7136, 0.7909, 0.724, 0.7669, 0.7674, 0.7669, 0.724, 0.7669, 0.6806, 0.7669, 0.6893, 0.7429, 0.7344, 0.7428, 0.7136, 0.7909, 0.672, 0.7909, 0.6806, 0.7669, 0.724, 0.7669, 0.672, 0.7909, 0.6303, 0.7909, 0.6373, 0.7669, 0.6806, 0.7669, 0.6511, 0.7188, 0.6043, 0.7189, 0.6095, 0.6948, 0.6581, 0.6948, 0.6442, 0.7429, 0.5991, 0.7429, 0.6043, 0.7189, 0.6511, 0.7188, 0.5991, 0.7429, 0.554, 0.7429, 0.5575, 0.7189, 0.6043, 0.7189, 0.6373, 0.7669, 0.5939, 0.7669, 0.5991, 0.7429, 0.6442, 0.7429, 0.6303, 0.7909, 0.5887, 0.791, 0.5939, 0.7669, 0.6373, 0.7669, 0.5887, 0.791, 0.5471, 0.791, 0.5505, 0.7669, 0.5939, 0.7669, 0.5505, 0.7669, 0.5072, 0.7669, 0.5089, 0.7429, 0.554, 0.7429, 0.5471, 0.791, 0.5054, 0.791, 0.5072, 0.7669, 0.5505, 0.7669, 0.5054, 0.791, 0.4638, 0.791, 0.4638, 0.767, 0.5072, 0.7669, 0.783, 0.8149, 0.7431, 0.8149, 0.7552, 0.7909, 0.7969, 0.7909, 0.7691, 0.839, 0.731, 0.839, 0.7431, 0.8149, 0.783, 0.8149, 0.731, 0.839, 0.6928, 0.839, 0.7032, 0.815, 0.7431, 0.8149, 0.7553, 0.863, 0.7188, 0.863, 0.731, 0.839, 0.7691, 0.839, 0.7414, 0.8871, 0.7067, 0.8871, 0.7188, 0.863, 0.7553, 0.863, 0.7067, 0.8871, 0.672, 0.8871, 0.6824, 0.863, 0.7188, 0.863, 0.6824, 0.863, 0.646, 0.8631, 0.6546, 0.839, 0.6928, 0.839, 0.672, 0.8871, 0.6373, 0.8871, 0.646, 0.8631, 0.6824, 0.863, 0.6373, 0.8871, 0.6026, 0.8871, 0.6095, 0.8631, 0.646, 0.8631, 0.7275, 0.9111, 0.6946, 0.9111, 0.7067, 0.8871, 0.7414, 0.8871, 0.7137, 0.9351, 0.6824, 0.9352, 0.6946, 0.9111, 0.7275, 0.9111, 0.6824, 0.9352, 0.6512, 0.9352, 0.6616, 0.9111, 0.6946, 0.9111, 0.6998, 0.9592, 0.6703, 0.9592, 0.6824, 0.9352, 0.7137, 0.9351, 0.6859, 0.9832, 0.6582, 0.9832, 0.6703, 0.9592, 0.6998, 0.9592, 0.6582, 0.9832, 0.6304, 0.9832, 0.6408, 0.9592, 0.6703, 0.9592, 0.6408, 0.9592, 0.6113, 0.9592, 0.62, 0.9352, 0.6512, 0.9352, 0.6304, 0.9832, 0.6027, 0.9833, 0.6113, 0.9592, 0.6408, 0.9592, 0.6027, 0.9833, 0.5749, 0.9833, 0.5818, 0.9592, 0.6113, 0.9592, 0.5957, 0.9111, 0.5627, 0.9112, 0.5679, 0.8871, 0.6026, 0.8871, 0.5888, 0.9352, 0.5575, 0.9352, 0.5627, 0.9112, 0.5957, 0.9111, 0.5575, 0.9352, 0.5263, 0.9352, 0.5298, 0.9112, 0.5627, 0.9112, 0.5818, 0.9592, 0.5523, 0.9592, 0.5575, 0.9352, 0.5888, 0.9352, 0.5749, 0.9833, 0.5471, 0.9833, 0.5523, 0.9592, 0.5818, 0.9592, 0.5471, 0.9833, 0.5194, 0.9833, 0.5228, 0.9593, 0.5523, 0.9592, 0.5228, 0.9593, 0.4933, 0.9593, 0.4951, 0.9352, 0.5263, 0.9352, 0.5194, 0.9833, 0.4916, 0.9833, 0.4933, 0.9593, 0.5228, 0.9593, 0.4916, 0.9833, 0.4639, 0.9833, 0.4639, 0.9593, 0.4933, 0.9593, 0.4638, 0.815, 0.4239, 0.815, 0.4222, 0.791, 0.4638, 0.791, 0.4638, 0.8391, 0.4256, 0.8391, 0.4239, 0.815, 0.4638, 0.815, 0.4256, 0.8391, 0.3875, 0.8391, 0.384, 0.815, 0.4239, 0.815, 0.4638, 0.8631, 0.4274, 0.8631, 0.4256, 0.8391, 0.4638, 0.8391, 0.4638, 0.8872, 0.4291, 0.8872, 0.4274, 0.8631, 0.4638, 0.8631, 0.4291, 0.8872, 0.3944, 0.8872, 0.3909, 0.8631, 0.4274, 0.8631, 0.3909, 0.8631, 0.3545, 0.8631, 0.3493, 0.8391, 0.3875, 0.8391, 0.3944, 0.8872, 0.3597, 0.8872, 0.3545, 0.8631, 0.3909, 0.8631, 0.3597, 0.8872, 0.325, 0.8872, 0.3181, 0.8631, 0.3545, 0.8631, 0.4638, 0.9112, 0.4309, 0.9112, 0.4291, 0.8872, 0.4638, 0.8872, 0.4638, 0.9352, 0.4326, 0.9352, 0.4309, 0.9112, 0.4638, 0.9112, 0.4326, 0.9352, 0.4014, 0.9353, 0.3979, 0.9112, 0.4309, 0.9112, 0.4639, 0.9593, 0.4344, 0.9593, 0.4326, 0.9352, 0.4638, 0.9352, 0.4639, 0.9833, 0.4361, 0.9833, 0.4344, 0.9593, 0.4639, 0.9593, 0.4361, 0.9833, 0.4083, 0.9833, 0.4049, 0.9593, 0.4344, 0.9593, 0.4049, 0.9593, 0.3754, 0.9593, 0.3701, 0.9353, 0.4014, 0.9353, 0.4083, 0.9833, 0.3806, 0.9834, 0.3754, 0.9593, 0.4049, 0.9593, 0.3806, 0.9834, 0.3528, 0.9834, 0.3459, 0.9593, 0.3754, 0.9593, 0.332, 0.9112, 0.299, 0.9112, 0.2903, 0.8872, 0.325, 0.8872, 0.3389, 0.9353, 0.3077, 0.9353, 0.299, 0.9112, 0.332, 0.9112, 0.3077, 0.9353, 0.2764, 0.9353, 0.266, 0.9112, 0.299, 0.9112, 0.3459, 0.9593, 0.3164, 0.9593, 0.3077, 0.9353, 0.3389, 0.9353, 0.3528, 0.9834, 0.325, 0.9834, 0.3164, 0.9593, 0.3459, 0.9593, 0.325, 0.9834, 0.2973, 0.9834, 0.2868, 0.9593, 0.3164, 0.9593, 0.2868, 0.9593, 0.2573, 0.9593, 0.2452, 0.9353, 0.2764, 0.9353, 0.2973, 0.9834, 0.2695, 0.9834, 0.2573, 0.9593, 0.2868, 0.9593, 0.2695, 0.9834, 0.2417, 0.9834, 0.2278, 0.9593, 0.2573, 0.9593])
me_circle.materials.append(mat_material)
me_circle.use_remesh_preserve_volume = False
me_circle.use_remesh_preserve_attributes = False
me_circle.use_mirror_vertex_groups = False
me_circle.update()

# ---- objects
ob_mountains = bpy.data.objects.new('mountains', me_circle)
ob_lamp = bpy.data.objects.new('Lamp', light_lamp)
ob_camera = bpy.data.objects.new('Camera', cam_camera)

# ---- transforms, parenting, visibility, modifiers, constraints
ob_mountains.location = (0.0, 0.0, 0.0)
ob_mountains.rotation_euler = (-1.571, 2.22e-16, 0.0)
ob_mountains.lineart.crease_threshold = 0.0
ob_lamp.location = (-1.957, 3.894, 0.8704)
ob_lamp.rotation_euler = (0.6503, 0.05522, 1.866)
ob_lamp.lock_rotations_4d = False
ob_lamp.empty_display_type = 'ARROWS'
ob_lamp.color = (0.0, 0.0, 0.0, 0.0)
ob_lamp.lineart.crease_threshold = 0.0
ob_camera.location = (-0.6829, 9.024, 0.9541)
ob_camera.rotation_euler = (1.53, 0.04964, 3.267)
ob_camera.lock_rotations_4d = False
ob_camera.empty_display_type = 'ARROWS'
ob_camera.color = (0.0, 0.0, 0.0, 0.0)
ob_camera.display_type = 'WIRE'
ob_camera.lineart.crease_threshold = 0.0

# ---- collection membership
col_collection_1.objects.link(ob_mountains)
col_collection_1.objects.link(ob_lamp)
col_collection_1.objects.link(ob_camera)

# ---- scene / render settings (as saved in the file)
scene.camera = ob_camera
scene.frame_start = 1; scene.frame_end = 250; scene.frame_set(1)
scene.render.engine = 'BLENDER_EEVEE_NEXT'
scene.render.resolution_percentage = 50
scene.render.dither_intensity = 0.0
scene.cycles.use_denoising = False
scene.cycles.samples = 10
scene.cycles.sampling_pattern = 'TABULATED_SOBOL'
scene.cycles.light_sampling_threshold = 0.0
scene.cycles.use_adaptive_sampling = False
scene.cycles.use_light_tree = False
scene.cycles.blur_glossy = 0.0
scene.cycles.volume_bounces = 1
scene.cycles.pixel_filter_type = 'GAUSSIAN'
scene.cycles.sample_clamp_indirect = 0.0
scene.view_settings.view_transform = 'Standard'
bpy.context.view_layer.update()
